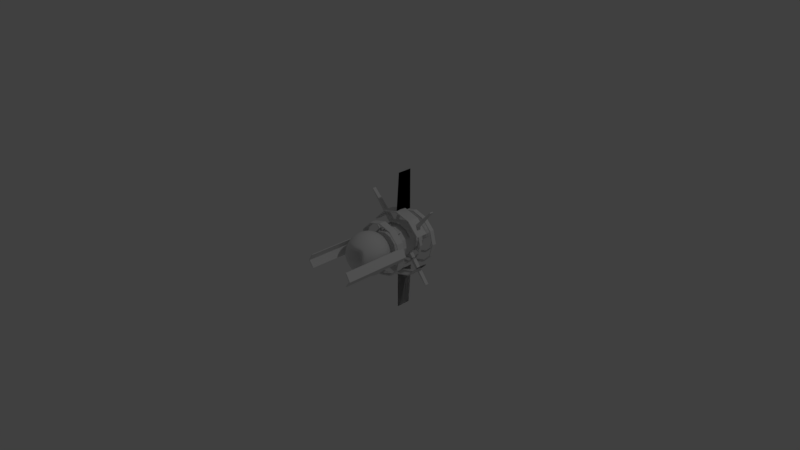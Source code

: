 # Source: reaperFighter.blend.blend  (saved by Blender 2.79.0; exported with 4.5.12 LTS)
import bpy
from mathutils import Matrix  # noqa: F401  (used for matrix-valued properties, if any)

bpy.ops.wm.read_factory_settings(use_empty=True)
scene = bpy.context.scene
scene.name = 'Scene'

# ---- collections
col_collection_1 = bpy.data.collections.new('Collection 1'); scene.collection.children.link(col_collection_1)

# ---- world
world_world = bpy.data.worlds.new('World'); scene.world = world_world
world_world.color = (0.05088, 0.05088, 0.05088)
world_world.use_sun_shadow = False
world_world.sun_shadow_jitter_overblur = 0.0
world_world.cycles.sampling_method = 'MANUAL'

# ---- cameras
cam_camera = bpy.data.cameras.new('Camera')
cam_camera.clip_end = 100.0
cam_camera.lens = 35.0
cam_camera.sensor_width = 32.0
cam_camera.sensor_height = 18.0
cam_camera.ortho_scale = 7.314
cam_camera.dof.focus_distance = 0.0
cam_camera.dof.aperture_fstop = 128.0

# ---- lights
light_lamp = bpy.data.lights.new('Lamp', 'POINT')
light_lamp.transmission_factor = 0.0
light_lamp.cutoff_distance = 30.0
light_lamp.energy = 100.0
light_lamp.shadow_buffer_clip_start = 1.001
light_lamp.shadow_soft_size = 0.1
light_lamp.shadow_maximum_resolution = 0.006
light_lamp.use_absolute_resolution = True

# ---- meshes
me_cube_015 = bpy.data.meshes.new('Cube.015')
me_cube_015.from_pydata([(-2.744, -1.0, 1.981), (-1.256, -1.0, 3.317), (-2.744, 1.0, 1.981), (-1.256, 1.0, 3.317), (8.526, -1.0, -9.38), (8.831, -1.0, -9.105), (8.526, 1.0, -9.38), (8.831, 1.0, -9.105), (-8.262, 1.0, 8.125), (-8.262, -1.0, 8.125), (-6.774, -1.0, 9.461), (-6.774, 1.0, 9.461)], [], [(3, 2, 8, 11), (2, 3, 7, 6), (6, 7, 5, 4), (4, 5, 1, 0), (2, 6, 4, 0), (7, 3, 1, 5), (9, 10, 11, 8), (0, 1, 10, 9), (1, 3, 11, 10), (2, 0, 9, 8)])
me_cube_015.use_remesh_preserve_volume = False
me_cube_015.use_remesh_preserve_attributes = False
me_cube_015.use_mirror_vertex_groups = False
me_cube_015.update()
me_cube_014 = bpy.data.meshes.new('Cube.014')
me_cube_014.from_pydata([(-2.744, -1.0, 1.981), (-1.256, -1.0, 3.317), (-2.744, 1.0, 1.981), (-1.256, 1.0, 3.317), (8.526, -1.0, -9.38), (8.831, -1.0, -9.105), (8.526, 1.0, -9.38), (8.831, 1.0, -9.105), (-8.262, 1.0, 8.125), (-8.262, -1.0, 8.125), (-6.774, -1.0, 9.461), (-6.774, 1.0, 9.461)], [], [(3, 2, 8, 11), (2, 3, 7, 6), (6, 7, 5, 4), (4, 5, 1, 0), (2, 6, 4, 0), (7, 3, 1, 5), (9, 10, 11, 8), (0, 1, 10, 9), (1, 3, 11, 10), (2, 0, 9, 8)])
me_cube_014.use_remesh_preserve_volume = False
me_cube_014.use_remesh_preserve_attributes = False
me_cube_014.use_mirror_vertex_groups = False
me_cube_014.update()
me_cube_013 = bpy.data.meshes.new('Cube.013')
me_cube_013.from_pydata([(-2.744, -1.0, 1.981), (-1.256, -1.0, 3.317), (-2.744, 1.0, 1.981), (-1.256, 1.0, 3.317), (8.526, -1.0, -9.38), (8.831, -1.0, -9.105), (8.526, 1.0, -9.38), (8.831, 1.0, -9.105), (-8.262, 1.0, 8.125), (-8.262, -1.0, 8.125), (-6.774, -1.0, 9.461), (-6.774, 1.0, 9.461)], [], [(3, 2, 8, 11), (2, 3, 7, 6), (6, 7, 5, 4), (4, 5, 1, 0), (2, 6, 4, 0), (7, 3, 1, 5), (9, 10, 11, 8), (0, 1, 10, 9), (1, 3, 11, 10), (2, 0, 9, 8)])
me_cube_013.use_remesh_preserve_volume = False
me_cube_013.use_remesh_preserve_attributes = False
me_cube_013.use_mirror_vertex_groups = False
me_cube_013.update()
me_cube_012 = bpy.data.meshes.new('Cube.012')
me_cube_012.from_pydata([(-2.744, -1.0, 1.981), (-1.256, -1.0, 3.317), (-2.744, 1.0, 1.981), (-1.256, 1.0, 3.317), (8.526, -1.0, -9.38), (8.831, -1.0, -9.105), (8.526, 1.0, -9.38), (8.831, 1.0, -9.105), (-8.262, 1.0, 8.125), (-8.262, -1.0, 8.125), (-6.774, -1.0, 9.461), (-6.774, 1.0, 9.461)], [], [(3, 2, 8, 11), (2, 3, 7, 6), (6, 7, 5, 4), (4, 5, 1, 0), (2, 6, 4, 0), (7, 3, 1, 5), (9, 10, 11, 8), (0, 1, 10, 9), (1, 3, 11, 10), (2, 0, 9, 8)])
me_cube_012.use_remesh_preserve_volume = False
me_cube_012.use_remesh_preserve_attributes = False
me_cube_012.use_mirror_vertex_groups = False
me_cube_012.update()
me_torus_009 = bpy.data.meshes.new('Torus.009')
me_torus_009.from_pydata([(1.03, 0.0, 0.0), (1.015, 0.0, 0.02598), (0.985, 0.0, 0.02598), (0.97, 0.0, 3.674e-18), (0.985, 0.0, -0.02598), (1.015, 0.0, -0.02598), (0.892, 0.515, 0.0), (0.879, 0.5075, 0.02598), (0.853, 0.4925, 0.02598), (0.84, 0.485, 3.674e-18), (0.853, 0.4925, -0.02598), (0.879, 0.5075, -0.02598), (0.515, 0.892, 0.0), (0.5075, 0.879, 0.02598), (0.4925, 0.853, 0.02598), (0.485, 0.84, 3.674e-18), (0.4925, 0.853, -0.02598), (0.5075, 0.879, -0.02598), (7.776e-08, 1.03, 0.0), (7.663e-08, 1.015, 0.02598), (7.437e-08, 0.985, 0.02598), (7.323e-08, 0.97, 3.674e-18), (7.437e-08, 0.985, -0.02598), (7.663e-08, 1.015, -0.02598), (-0.515, 0.892, 0.0), (-0.5075, 0.879, 0.02598), (-0.4925, 0.853, 0.02598), (-0.485, 0.84, 3.674e-18), (-0.4925, 0.853, -0.02598), (-0.5075, 0.879, -0.02598), (-0.892, 0.515, 0.0), (-0.879, 0.5075, 0.02598), (-0.853, 0.4925, 0.02598), (-0.84, 0.485, 3.674e-18), (-0.853, 0.4925, -0.02598), (-0.879, 0.5075, -0.02598), (-1.03, 9.005e-08, 0.0), (-1.015, 8.873e-08, 0.02598), (-0.985, 8.611e-08, 0.02598), (-0.97, 8.48e-08, 3.674e-18), (-0.985, 8.611e-08, -0.02598), (-1.015, 8.873e-08, -0.02598), (-0.892, -0.515, 0.0), (-0.879, -0.5075, 0.02598), (-0.853, -0.4925, 0.02598), (-0.84, -0.485, 3.674e-18), (-0.853, -0.4925, -0.02598), (-0.879, -0.5075, -0.02598), (-0.515, -0.892, 0.0), (-0.5075, -0.879, 0.02598), (-0.4925, -0.853, 0.02598), (-0.485, -0.84, 3.674e-18), (-0.4925, -0.853, -0.02598), (-0.5075, -0.879, -0.02598), (7.776e-08, -1.03, 0.0), (7.663e-08, -1.015, 0.02598), (7.437e-08, -0.985, 0.02598), (7.323e-08, -0.97, 3.674e-18), (7.437e-08, -0.985, -0.02598), (7.663e-08, -1.015, -0.02598), (0.515, -0.892, 0.0), (0.5075, -0.879, 0.02598), (0.4925, -0.853, 0.02598), (0.485, -0.84, 3.674e-18), (0.4925, -0.853, -0.02598), (0.5075, -0.879, -0.02598), (0.892, -0.515, 0.0), (0.879, -0.5075, 0.02598), (0.853, -0.4925, 0.02598), (0.84, -0.485, 3.674e-18), (0.853, -0.4925, -0.02598), (0.879, -0.5075, -0.02598)], [], [(0, 6, 7, 1), (1, 7, 8, 2), (2, 8, 9, 3), (3, 9, 10, 4), (4, 10, 11, 5), (5, 11, 6, 0), (6, 12, 13, 7), (7, 13, 14, 8), (8, 14, 15, 9), (9, 15, 16, 10), (10, 16, 17, 11), (11, 17, 12, 6), (12, 18, 19, 13), (13, 19, 20, 14), (14, 20, 21, 15), (15, 21, 22, 16), (16, 22, 23, 17), (17, 23, 18, 12), (18, 24, 25, 19), (19, 25, 26, 20), (20, 26, 27, 21), (21, 27, 28, 22), (22, 28, 29, 23), (23, 29, 24, 18), (24, 30, 31, 25), (25, 31, 32, 26), (26, 32, 33, 27), (27, 33, 34, 28), (28, 34, 35, 29), (29, 35, 30, 24), (30, 36, 37, 31), (31, 37, 38, 32), (32, 38, 39, 33), (33, 39, 40, 34), (34, 40, 41, 35), (35, 41, 36, 30), (36, 42, 43, 37), (37, 43, 44, 38), (38, 44, 45, 39), (39, 45, 46, 40), (40, 46, 47, 41), (41, 47, 42, 36), (42, 48, 49, 43), (43, 49, 50, 44), (44, 50, 51, 45), (45, 51, 52, 46), (46, 52, 53, 47), (47, 53, 48, 42), (48, 54, 55, 49), (49, 55, 56, 50), (50, 56, 57, 51), (51, 57, 58, 52), (52, 58, 59, 53), (53, 59, 54, 48), (54, 60, 61, 55), (55, 61, 62, 56), (56, 62, 63, 57), (57, 63, 64, 58), (58, 64, 65, 59), (59, 65, 60, 54), (60, 66, 67, 61), (61, 67, 68, 62), (62, 68, 69, 63), (63, 69, 70, 64), (64, 70, 71, 65), (65, 71, 66, 60), (66, 0, 1, 67), (67, 1, 2, 68), (68, 2, 3, 69), (69, 3, 4, 70), (70, 4, 5, 71), (71, 5, 0, 66)])
me_torus_009.use_remesh_preserve_volume = False
me_torus_009.use_remesh_preserve_attributes = False
me_torus_009.use_mirror_vertex_groups = False
me_torus_009.update()
me_torus_008 = bpy.data.meshes.new('Torus.008')
me_torus_008.from_pydata([(1.03, 0.0, 0.0), (1.015, 0.0, 0.02598), (0.985, 0.0, 0.02598), (0.97, 0.0, 3.674e-18), (0.985, 0.0, -0.02598), (1.015, 0.0, -0.02598), (0.892, 0.515, 0.0), (0.879, 0.5075, 0.02598), (0.853, 0.4925, 0.02598), (0.84, 0.485, 3.674e-18), (0.853, 0.4925, -0.02598), (0.879, 0.5075, -0.02598), (0.515, 0.892, 0.0), (0.5075, 0.879, 0.02598), (0.4925, 0.853, 0.02598), (0.485, 0.84, 3.674e-18), (0.4925, 0.853, -0.02598), (0.5075, 0.879, -0.02598), (7.776e-08, 1.03, 0.0), (7.663e-08, 1.015, 0.02598), (7.437e-08, 0.985, 0.02598), (7.323e-08, 0.97, 3.674e-18), (7.437e-08, 0.985, -0.02598), (7.663e-08, 1.015, -0.02598), (-0.515, 0.892, 0.0), (-0.5075, 0.879, 0.02598), (-0.4925, 0.853, 0.02598), (-0.485, 0.84, 3.674e-18), (-0.4925, 0.853, -0.02598), (-0.5075, 0.879, -0.02598), (-0.892, 0.515, 0.0), (-0.879, 0.5075, 0.02598), (-0.853, 0.4925, 0.02598), (-0.84, 0.485, 3.674e-18), (-0.853, 0.4925, -0.02598), (-0.879, 0.5075, -0.02598), (-1.03, 9.005e-08, 0.0), (-1.015, 8.873e-08, 0.02598), (-0.985, 8.611e-08, 0.02598), (-0.97, 8.48e-08, 3.674e-18), (-0.985, 8.611e-08, -0.02598), (-1.015, 8.873e-08, -0.02598), (-0.892, -0.515, 0.0), (-0.879, -0.5075, 0.02598), (-0.853, -0.4925, 0.02598), (-0.84, -0.485, 3.674e-18), (-0.853, -0.4925, -0.02598), (-0.879, -0.5075, -0.02598), (-0.515, -0.892, 0.0), (-0.5075, -0.879, 0.02598), (-0.4925, -0.853, 0.02598), (-0.485, -0.84, 3.674e-18), (-0.4925, -0.853, -0.02598), (-0.5075, -0.879, -0.02598), (7.776e-08, -1.03, 0.0), (7.663e-08, -1.015, 0.02598), (7.437e-08, -0.985, 0.02598), (7.323e-08, -0.97, 3.674e-18), (7.437e-08, -0.985, -0.02598), (7.663e-08, -1.015, -0.02598), (0.515, -0.892, 0.0), (0.5075, -0.879, 0.02598), (0.4925, -0.853, 0.02598), (0.485, -0.84, 3.674e-18), (0.4925, -0.853, -0.02598), (0.5075, -0.879, -0.02598), (0.892, -0.515, 0.0), (0.879, -0.5075, 0.02598), (0.853, -0.4925, 0.02598), (0.84, -0.485, 3.674e-18), (0.853, -0.4925, -0.02598), (0.879, -0.5075, -0.02598)], [], [(0, 6, 7, 1), (1, 7, 8, 2), (2, 8, 9, 3), (3, 9, 10, 4), (4, 10, 11, 5), (5, 11, 6, 0), (6, 12, 13, 7), (7, 13, 14, 8), (8, 14, 15, 9), (9, 15, 16, 10), (10, 16, 17, 11), (11, 17, 12, 6), (12, 18, 19, 13), (13, 19, 20, 14), (14, 20, 21, 15), (15, 21, 22, 16), (16, 22, 23, 17), (17, 23, 18, 12), (18, 24, 25, 19), (19, 25, 26, 20), (20, 26, 27, 21), (21, 27, 28, 22), (22, 28, 29, 23), (23, 29, 24, 18), (24, 30, 31, 25), (25, 31, 32, 26), (26, 32, 33, 27), (27, 33, 34, 28), (28, 34, 35, 29), (29, 35, 30, 24), (30, 36, 37, 31), (31, 37, 38, 32), (32, 38, 39, 33), (33, 39, 40, 34), (34, 40, 41, 35), (35, 41, 36, 30), (36, 42, 43, 37), (37, 43, 44, 38), (38, 44, 45, 39), (39, 45, 46, 40), (40, 46, 47, 41), (41, 47, 42, 36), (42, 48, 49, 43), (43, 49, 50, 44), (44, 50, 51, 45), (45, 51, 52, 46), (46, 52, 53, 47), (47, 53, 48, 42), (48, 54, 55, 49), (49, 55, 56, 50), (50, 56, 57, 51), (51, 57, 58, 52), (52, 58, 59, 53), (53, 59, 54, 48), (54, 60, 61, 55), (55, 61, 62, 56), (56, 62, 63, 57), (57, 63, 64, 58), (58, 64, 65, 59), (59, 65, 60, 54), (60, 66, 67, 61), (61, 67, 68, 62), (62, 68, 69, 63), (63, 69, 70, 64), (64, 70, 71, 65), (65, 71, 66, 60), (66, 0, 1, 67), (67, 1, 2, 68), (68, 2, 3, 69), (69, 3, 4, 70), (70, 4, 5, 71), (71, 5, 0, 66)])
me_torus_008.use_remesh_preserve_volume = False
me_torus_008.use_remesh_preserve_attributes = False
me_torus_008.use_mirror_vertex_groups = False
me_torus_008.update()
me_torus_007 = bpy.data.meshes.new('Torus.007')
me_torus_007.from_pydata([(0.892, 0.515, 0.0), (0.879, 0.5075, 0.02598), (0.853, 0.4925, 0.02598), (0.84, 0.485, 3.674e-18), (0.853, 0.4925, -0.02598), (0.879, 0.5075, -0.02598), (0.515, 0.892, 0.0), (0.5075, 0.879, 0.02598), (0.4925, 0.853, 0.02598), (0.485, 0.84, 3.674e-18), (0.4925, 0.853, -0.02598), (0.5075, 0.879, -0.02598), (7.776e-08, 1.03, 0.0), (7.663e-08, 1.015, 0.02598), (7.437e-08, 0.985, 0.02598), (7.323e-08, 0.97, 3.674e-18), (7.437e-08, 0.985, -0.02598), (7.663e-08, 1.015, -0.02598), (-0.515, 0.892, 0.0), (-0.5075, 0.879, 0.02598), (-0.4925, 0.853, 0.02598), (-0.485, 0.84, 3.674e-18), (-0.4925, 0.853, -0.02598), (-0.5075, 0.879, -0.02598), (-0.892, 0.515, 0.0), (-0.879, 0.5075, 0.02598), (-0.853, 0.4925, 0.02598), (-0.84, 0.485, 3.674e-18), (-0.853, 0.4925, -0.02598), (-0.879, 0.5075, -0.02598), (-0.892, -0.515, 0.0), (-0.879, -0.5075, 0.02598), (-0.853, -0.4925, 0.02598), (-0.84, -0.485, 3.674e-18), (-0.853, -0.4925, -0.02598), (-0.879, -0.5075, -0.02598), (-0.515, -0.892, 0.0), (-0.5075, -0.879, 0.02598), (-0.4925, -0.853, 0.02598), (-0.485, -0.84, 3.674e-18), (-0.4925, -0.853, -0.02598), (-0.5075, -0.879, -0.02598), (7.776e-08, -1.03, 0.0), (7.663e-08, -1.015, 0.02598), (7.437e-08, -0.985, 0.02598), (7.323e-08, -0.97, 3.674e-18), (7.437e-08, -0.985, -0.02598), (7.663e-08, -1.015, -0.02598), (0.515, -0.892, 0.0), (0.5075, -0.879, 0.02598), (0.4925, -0.853, 0.02598), (0.485, -0.84, 3.674e-18), (0.4925, -0.853, -0.02598), (0.5075, -0.879, -0.02598), (0.892, -0.515, 0.0), (0.879, -0.5075, 0.02598), (0.853, -0.4925, 0.02598), (0.84, -0.485, 3.674e-18), (0.853, -0.4925, -0.02598), (0.879, -0.5075, -0.02598)], [], [(0, 6, 7, 1), (1, 7, 8, 2), (2, 8, 9, 3), (3, 9, 10, 4), (4, 10, 11, 5), (5, 11, 6, 0), (6, 12, 13, 7), (7, 13, 14, 8), (8, 14, 15, 9), (9, 15, 16, 10), (10, 16, 17, 11), (11, 17, 12, 6), (12, 18, 19, 13), (13, 19, 20, 14), (14, 20, 21, 15), (15, 21, 22, 16), (16, 22, 23, 17), (17, 23, 18, 12), (18, 24, 25, 19), (19, 25, 26, 20), (20, 26, 27, 21), (21, 27, 28, 22), (22, 28, 29, 23), (23, 29, 24, 18), (31, 32, 33, 34, 35, 30), (28, 27, 26, 25, 24, 29), (30, 36, 37, 31), (31, 37, 38, 32), (32, 38, 39, 33), (33, 39, 40, 34), (34, 40, 41, 35), (35, 41, 36, 30), (36, 42, 43, 37), (37, 43, 44, 38), (38, 44, 45, 39), (39, 45, 46, 40), (40, 46, 47, 41), (41, 47, 42, 36), (42, 48, 49, 43), (43, 49, 50, 44), (44, 50, 51, 45), (45, 51, 52, 46), (46, 52, 53, 47), (47, 53, 48, 42), (48, 54, 55, 49), (49, 55, 56, 50), (50, 56, 57, 51), (51, 57, 58, 52), (52, 58, 59, 53), (53, 59, 54, 48)])
me_torus_007.use_remesh_preserve_volume = False
me_torus_007.use_remesh_preserve_attributes = False
me_torus_007.use_mirror_vertex_groups = False
me_torus_007.update()
me_cube_011 = bpy.data.meshes.new('Cube.011')
me_cube_011.from_pydata([(-2.744, -1.0, 1.981), (-1.256, -1.0, 3.317), (-2.744, 1.0, 1.981), (-1.256, 1.0, 3.317), (8.526, -1.0, -9.38), (8.831, -1.0, -9.105), (8.526, 1.0, -9.38), (8.831, 1.0, -9.105), (-8.262, 1.0, 8.125), (-8.262, -1.0, 8.125), (-6.774, -1.0, 9.461), (-6.774, 1.0, 9.461)], [], [(3, 2, 8, 11), (2, 3, 7, 6), (6, 7, 5, 4), (4, 5, 1, 0), (2, 6, 4, 0), (7, 3, 1, 5), (9, 10, 11, 8), (0, 1, 10, 9), (1, 3, 11, 10), (2, 0, 9, 8)])
me_cube_011.use_remesh_preserve_volume = False
me_cube_011.use_remesh_preserve_attributes = False
me_cube_011.use_mirror_vertex_groups = False
me_cube_011.update()
me_cube_010 = bpy.data.meshes.new('Cube.010')
me_cube_010.from_pydata([(-2.744, -1.0, 1.981), (-1.256, -1.0, 3.317), (-2.744, 1.0, 1.981), (-1.256, 1.0, 3.317), (8.526, -1.0, -9.38), (8.831, -1.0, -9.105), (8.526, 1.0, -9.38), (8.831, 1.0, -9.105), (-8.262, 1.0, 8.125), (-8.262, -1.0, 8.125), (-6.774, -1.0, 9.461), (-6.774, 1.0, 9.461)], [], [(3, 2, 8, 11), (2, 3, 7, 6), (6, 7, 5, 4), (4, 5, 1, 0), (2, 6, 4, 0), (7, 3, 1, 5), (9, 10, 11, 8), (0, 1, 10, 9), (1, 3, 11, 10), (2, 0, 9, 8)])
me_cube_010.use_remesh_preserve_volume = False
me_cube_010.use_remesh_preserve_attributes = False
me_cube_010.use_mirror_vertex_groups = False
me_cube_010.update()
me_cube_009 = bpy.data.meshes.new('Cube.009')
me_cube_009.from_pydata([(-2.744, -1.0, 1.981), (-1.256, -1.0, 3.317), (-2.744, 1.0, 1.981), (-1.256, 1.0, 3.317), (8.526, -1.0, -9.38), (8.831, -1.0, -9.105), (8.526, 1.0, -9.38), (8.831, 1.0, -9.105), (-8.262, 1.0, 8.125), (-8.262, -1.0, 8.125), (-6.774, -1.0, 9.461), (-6.774, 1.0, 9.461)], [], [(3, 2, 8, 11), (2, 3, 7, 6), (6, 7, 5, 4), (4, 5, 1, 0), (2, 6, 4, 0), (7, 3, 1, 5), (9, 10, 11, 8), (0, 1, 10, 9), (1, 3, 11, 10), (2, 0, 9, 8)])
me_cube_009.use_remesh_preserve_volume = False
me_cube_009.use_remesh_preserve_attributes = False
me_cube_009.use_mirror_vertex_groups = False
me_cube_009.update()
me_cube_005 = bpy.data.meshes.new('Cube.005')
me_cube_005.from_pydata([(-2.744, -1.0, 1.981), (-1.256, -1.0, 3.317), (-2.744, 1.0, 1.981), (-1.256, 1.0, 3.317), (8.526, -1.0, -9.38), (8.831, -1.0, -9.105), (8.526, 1.0, -9.38), (8.831, 1.0, -9.105), (-8.262, 1.0, 8.125), (-8.262, -1.0, 8.125), (-6.774, -1.0, 9.461), (-6.774, 1.0, 9.461)], [], [(3, 2, 8, 11), (2, 3, 7, 6), (6, 7, 5, 4), (4, 5, 1, 0), (2, 6, 4, 0), (7, 3, 1, 5), (9, 10, 11, 8), (0, 1, 10, 9), (1, 3, 11, 10), (2, 0, 9, 8)])
me_cube_005.use_remesh_preserve_volume = False
me_cube_005.use_remesh_preserve_attributes = False
me_cube_005.use_mirror_vertex_groups = False
me_cube_005.update()
me_torus_006 = bpy.data.meshes.new('Torus.006')
me_torus_006.from_pydata([(1.03, 0.0, 0.0), (1.015, 0.0, 0.02598), (0.985, 0.0, 0.02598), (0.97, 0.0, 3.674e-18), (0.985, 0.0, -0.02598), (1.015, 0.0, -0.02598), (0.892, 0.515, 0.0), (0.879, 0.5075, 0.02598), (0.853, 0.4925, 0.02598), (0.84, 0.485, 3.674e-18), (0.853, 0.4925, -0.02598), (0.879, 0.5075, -0.02598), (0.515, 0.892, 0.0), (0.5075, 0.879, 0.02598), (0.4925, 0.853, 0.02598), (0.485, 0.84, 3.674e-18), (0.4925, 0.853, -0.02598), (0.5075, 0.879, -0.02598), (7.776e-08, 1.03, 0.0), (7.663e-08, 1.015, 0.02598), (7.437e-08, 0.985, 0.02598), (7.323e-08, 0.97, 3.674e-18), (7.437e-08, 0.985, -0.02598), (7.663e-08, 1.015, -0.02598), (-0.515, 0.892, 0.0), (-0.5075, 0.879, 0.02598), (-0.4925, 0.853, 0.02598), (-0.485, 0.84, 3.674e-18), (-0.4925, 0.853, -0.02598), (-0.5075, 0.879, -0.02598), (-0.892, 0.515, 0.0), (-0.879, 0.5075, 0.02598), (-0.853, 0.4925, 0.02598), (-0.84, 0.485, 3.674e-18), (-0.853, 0.4925, -0.02598), (-0.879, 0.5075, -0.02598), (-1.03, 9.005e-08, 0.0), (-1.015, 8.873e-08, 0.02598), (-0.985, 8.611e-08, 0.02598), (-0.97, 8.48e-08, 3.674e-18), (-0.985, 8.611e-08, -0.02598), (-1.015, 8.873e-08, -0.02598), (-0.892, -0.515, 0.0), (-0.879, -0.5075, 0.02598), (-0.853, -0.4925, 0.02598), (-0.84, -0.485, 3.674e-18), (-0.853, -0.4925, -0.02598), (-0.879, -0.5075, -0.02598), (-0.515, -0.892, 0.0), (-0.5075, -0.879, 0.02598), (-0.4925, -0.853, 0.02598), (-0.485, -0.84, 3.674e-18), (-0.4925, -0.853, -0.02598), (-0.5075, -0.879, -0.02598), (7.776e-08, -1.03, 0.0), (7.663e-08, -1.015, 0.02598), (7.437e-08, -0.985, 0.02598), (7.323e-08, -0.97, 3.674e-18), (7.437e-08, -0.985, -0.02598), (7.663e-08, -1.015, -0.02598), (0.515, -0.892, 0.0), (0.5075, -0.879, 0.02598), (0.4925, -0.853, 0.02598), (0.485, -0.84, 3.674e-18), (0.4925, -0.853, -0.02598), (0.5075, -0.879, -0.02598), (0.892, -0.515, 0.0), (0.879, -0.5075, 0.02598), (0.853, -0.4925, 0.02598), (0.84, -0.485, 3.674e-18), (0.853, -0.4925, -0.02598), (0.879, -0.5075, -0.02598)], [], [(0, 6, 7, 1), (1, 7, 8, 2), (2, 8, 9, 3), (3, 9, 10, 4), (4, 10, 11, 5), (5, 11, 6, 0), (6, 12, 13, 7), (7, 13, 14, 8), (8, 14, 15, 9), (9, 15, 16, 10), (10, 16, 17, 11), (11, 17, 12, 6), (12, 18, 19, 13), (13, 19, 20, 14), (14, 20, 21, 15), (15, 21, 22, 16), (16, 22, 23, 17), (17, 23, 18, 12), (18, 24, 25, 19), (19, 25, 26, 20), (20, 26, 27, 21), (21, 27, 28, 22), (22, 28, 29, 23), (23, 29, 24, 18), (24, 30, 31, 25), (25, 31, 32, 26), (26, 32, 33, 27), (27, 33, 34, 28), (28, 34, 35, 29), (29, 35, 30, 24), (30, 36, 37, 31), (31, 37, 38, 32), (32, 38, 39, 33), (33, 39, 40, 34), (34, 40, 41, 35), (35, 41, 36, 30), (36, 42, 43, 37), (37, 43, 44, 38), (38, 44, 45, 39), (39, 45, 46, 40), (40, 46, 47, 41), (41, 47, 42, 36), (42, 48, 49, 43), (43, 49, 50, 44), (44, 50, 51, 45), (45, 51, 52, 46), (46, 52, 53, 47), (47, 53, 48, 42), (48, 54, 55, 49), (49, 55, 56, 50), (50, 56, 57, 51), (51, 57, 58, 52), (52, 58, 59, 53), (53, 59, 54, 48), (54, 60, 61, 55), (55, 61, 62, 56), (56, 62, 63, 57), (57, 63, 64, 58), (58, 64, 65, 59), (59, 65, 60, 54), (60, 66, 67, 61), (61, 67, 68, 62), (62, 68, 69, 63), (63, 69, 70, 64), (64, 70, 71, 65), (65, 71, 66, 60), (66, 0, 1, 67), (67, 1, 2, 68), (68, 2, 3, 69), (69, 3, 4, 70), (70, 4, 5, 71), (71, 5, 0, 66)])
me_torus_006.use_remesh_preserve_volume = False
me_torus_006.use_remesh_preserve_attributes = False
me_torus_006.use_mirror_vertex_groups = False
me_torus_006.update()
me_torus_005 = bpy.data.meshes.new('Torus.005')
me_torus_005.from_pydata([(1.03, 0.0, 0.0), (1.015, 0.0, 0.02598), (0.985, 0.0, 0.02598), (0.97, 0.0, 3.674e-18), (0.985, 0.0, -0.02598), (1.015, 0.0, -0.02598), (0.892, 0.515, 0.0), (0.879, 0.5075, 0.02598), (0.853, 0.4925, 0.02598), (0.84, 0.485, 3.674e-18), (0.853, 0.4925, -0.02598), (0.879, 0.5075, -0.02598), (0.515, 0.892, 0.0), (0.5075, 0.879, 0.02598), (0.4925, 0.853, 0.02598), (0.485, 0.84, 3.674e-18), (0.4925, 0.853, -0.02598), (0.5075, 0.879, -0.02598), (7.776e-08, 1.03, 0.0), (7.663e-08, 1.015, 0.02598), (7.437e-08, 0.985, 0.02598), (7.323e-08, 0.97, 3.674e-18), (7.437e-08, 0.985, -0.02598), (7.663e-08, 1.015, -0.02598), (-0.515, 0.892, 0.0), (-0.5075, 0.879, 0.02598), (-0.4925, 0.853, 0.02598), (-0.485, 0.84, 3.674e-18), (-0.4925, 0.853, -0.02598), (-0.5075, 0.879, -0.02598), (-0.892, 0.515, 0.0), (-0.879, 0.5075, 0.02598), (-0.853, 0.4925, 0.02598), (-0.84, 0.485, 3.674e-18), (-0.853, 0.4925, -0.02598), (-0.879, 0.5075, -0.02598), (-1.03, 9.005e-08, 0.0), (-1.015, 8.873e-08, 0.02598), (-0.985, 8.611e-08, 0.02598), (-0.97, 8.48e-08, 3.674e-18), (-0.985, 8.611e-08, -0.02598), (-1.015, 8.873e-08, -0.02598), (-0.892, -0.515, 0.0), (-0.879, -0.5075, 0.02598), (-0.853, -0.4925, 0.02598), (-0.84, -0.485, 3.674e-18), (-0.853, -0.4925, -0.02598), (-0.879, -0.5075, -0.02598), (-0.515, -0.892, 0.0), (-0.5075, -0.879, 0.02598), (-0.4925, -0.853, 0.02598), (-0.485, -0.84, 3.674e-18), (-0.4925, -0.853, -0.02598), (-0.5075, -0.879, -0.02598), (7.776e-08, -1.03, 0.0), (7.663e-08, -1.015, 0.02598), (7.437e-08, -0.985, 0.02598), (7.323e-08, -0.97, 3.674e-18), (7.437e-08, -0.985, -0.02598), (7.663e-08, -1.015, -0.02598), (0.515, -0.892, 0.0), (0.5075, -0.879, 0.02598), (0.4925, -0.853, 0.02598), (0.485, -0.84, 3.674e-18), (0.4925, -0.853, -0.02598), (0.5075, -0.879, -0.02598), (0.892, -0.515, 0.0), (0.879, -0.5075, 0.02598), (0.853, -0.4925, 0.02598), (0.84, -0.485, 3.674e-18), (0.853, -0.4925, -0.02598), (0.879, -0.5075, -0.02598)], [], [(0, 6, 7, 1), (1, 7, 8, 2), (2, 8, 9, 3), (3, 9, 10, 4), (4, 10, 11, 5), (5, 11, 6, 0), (6, 12, 13, 7), (7, 13, 14, 8), (8, 14, 15, 9), (9, 15, 16, 10), (10, 16, 17, 11), (11, 17, 12, 6), (12, 18, 19, 13), (13, 19, 20, 14), (14, 20, 21, 15), (15, 21, 22, 16), (16, 22, 23, 17), (17, 23, 18, 12), (18, 24, 25, 19), (19, 25, 26, 20), (20, 26, 27, 21), (21, 27, 28, 22), (22, 28, 29, 23), (23, 29, 24, 18), (24, 30, 31, 25), (25, 31, 32, 26), (26, 32, 33, 27), (27, 33, 34, 28), (28, 34, 35, 29), (29, 35, 30, 24), (30, 36, 37, 31), (31, 37, 38, 32), (32, 38, 39, 33), (33, 39, 40, 34), (34, 40, 41, 35), (35, 41, 36, 30), (36, 42, 43, 37), (37, 43, 44, 38), (38, 44, 45, 39), (39, 45, 46, 40), (40, 46, 47, 41), (41, 47, 42, 36), (42, 48, 49, 43), (43, 49, 50, 44), (44, 50, 51, 45), (45, 51, 52, 46), (46, 52, 53, 47), (47, 53, 48, 42), (48, 54, 55, 49), (49, 55, 56, 50), (50, 56, 57, 51), (51, 57, 58, 52), (52, 58, 59, 53), (53, 59, 54, 48), (54, 60, 61, 55), (55, 61, 62, 56), (56, 62, 63, 57), (57, 63, 64, 58), (58, 64, 65, 59), (59, 65, 60, 54), (60, 66, 67, 61), (61, 67, 68, 62), (62, 68, 69, 63), (63, 69, 70, 64), (64, 70, 71, 65), (65, 71, 66, 60), (66, 0, 1, 67), (67, 1, 2, 68), (68, 2, 3, 69), (69, 3, 4, 70), (70, 4, 5, 71), (71, 5, 0, 66)])
me_torus_005.use_remesh_preserve_volume = False
me_torus_005.use_remesh_preserve_attributes = False
me_torus_005.use_mirror_vertex_groups = False
me_torus_005.update()
me_cube_004 = bpy.data.meshes.new('Cube.004')
me_cube_004.from_pydata([(0.6133, -16.9, -0.09675), (-0.6749, -16.9, 1.903), (0.6133, 1.722, -0.09675), (-0.6749, 1.722, 1.903), (0.9537, -16.9, -0.09675), (-0.3345, -16.9, 1.903), (0.9537, 1.722, -0.09675), (-0.3345, 1.722, 1.903), (-0.6749, 1.722, -1.843), (-0.6749, -16.9, -1.843), (-0.3345, 1.722, -1.843), (-0.3345, -16.9, -1.843)], [], [(0, 1, 3, 2), (2, 3, 7, 6), (6, 7, 5, 4), (4, 5, 1, 0), (2, 6, 10, 8), (7, 3, 1, 5), (8, 10, 11, 9), (0, 2, 8, 9), (6, 4, 11, 10), (4, 0, 9, 11)])
me_cube_004.use_remesh_preserve_volume = False
me_cube_004.use_remesh_preserve_attributes = False
me_cube_004.use_mirror_vertex_groups = False
me_cube_004.update()
me_cube_003 = bpy.data.meshes.new('Cube.003')
me_cube_003.from_pydata([(-1.0, -0.8024, -1.0), (-1.0, -0.8024, 1.0), (-1.0, 0.6871, -1.0), (-1.0, 1.0, 1.0), (1.0, -0.8024, -1.0), (1.0, -0.8024, 1.0), (1.0, 0.6871, -1.0), (1.0, 1.0, 1.0)], [], [(0, 1, 3, 2), (2, 3, 7, 6), (6, 7, 5, 4), (4, 5, 1, 0), (2, 6, 4, 0), (7, 3, 1, 5)])
me_cube_003.use_remesh_preserve_volume = False
me_cube_003.use_remesh_preserve_attributes = False
me_cube_003.use_mirror_vertex_groups = False
me_cube_003.update()
me_cube_002 = bpy.data.meshes.new('Cube.002')
me_cube_002.from_pydata([(-1.0, -0.8024, -1.0), (-1.0, -0.8024, 1.0), (-1.0, 0.6871, -1.0), (-1.0, 1.0, 1.0), (1.0, -0.8024, -1.0), (1.0, -0.8024, 1.0), (1.0, 0.6871, -1.0), (1.0, 1.0, 1.0)], [], [(0, 1, 3, 2), (2, 3, 7, 6), (6, 7, 5, 4), (4, 5, 1, 0), (2, 6, 4, 0), (7, 3, 1, 5)])
me_cube_002.use_remesh_preserve_volume = False
me_cube_002.use_remesh_preserve_attributes = False
me_cube_002.use_mirror_vertex_groups = False
me_cube_002.update()
me_cube_001 = bpy.data.meshes.new('Cube.001')
me_cube_001.from_pydata([(0.6133, -16.9, -0.09675), (-0.6749, -16.9, 1.903), (0.6133, 1.722, -0.09675), (-0.6749, 1.722, 1.903), (0.9537, -16.9, -0.09675), (-0.3345, -16.9, 1.903), (0.9537, 1.722, -0.09675), (-0.3345, 1.722, 1.903), (-0.6749, 1.722, -1.843), (-0.6749, -16.9, -1.843), (-0.3345, 1.722, -1.843), (-0.3345, -16.9, -1.843)], [], [(0, 1, 3, 2), (2, 3, 7, 6), (6, 7, 5, 4), (4, 5, 1, 0), (2, 6, 10, 8), (7, 3, 1, 5), (8, 10, 11, 9), (0, 2, 8, 9), (6, 4, 11, 10), (4, 0, 9, 11)])
me_cube_001.use_remesh_preserve_volume = False
me_cube_001.use_remesh_preserve_attributes = False
me_cube_001.use_mirror_vertex_groups = False
me_cube_001.update()
me_torus_004 = bpy.data.meshes.new('Torus.004')
me_torus_004.from_pydata([(1.03, 0.0, 0.0), (1.015, 0.0, 0.02598), (0.985, 0.0, 0.02598), (0.97, 0.0, 3.674e-18), (0.985, 0.0, -0.02598), (1.015, 0.0, -0.02598), (0.892, 0.515, 0.0), (0.879, 0.5075, 0.02598), (0.853, 0.4925, 0.02598), (0.84, 0.485, 3.674e-18), (0.853, 0.4925, -0.02598), (0.879, 0.5075, -0.02598), (0.515, 0.892, 0.0), (0.5075, 0.879, 0.02598), (0.4925, 0.853, 0.02598), (0.485, 0.84, 3.674e-18), (0.4925, 0.853, -0.02598), (0.5075, 0.879, -0.02598), (7.776e-08, 1.03, 0.0), (7.663e-08, 1.015, 0.02598), (7.437e-08, 0.985, 0.02598), (7.323e-08, 0.97, 3.674e-18), (7.437e-08, 0.985, -0.02598), (7.663e-08, 1.015, -0.02598), (-0.515, 0.892, 0.0), (-0.5075, 0.879, 0.02598), (-0.4925, 0.853, 0.02598), (-0.485, 0.84, 3.674e-18), (-0.4925, 0.853, -0.02598), (-0.5075, 0.879, -0.02598), (-0.892, 0.515, 0.0), (-0.879, 0.5075, 0.02598), (-0.853, 0.4925, 0.02598), (-0.84, 0.485, 3.674e-18), (-0.853, 0.4925, -0.02598), (-0.879, 0.5075, -0.02598), (-1.03, 9.005e-08, 0.0), (-1.015, 8.873e-08, 0.02598), (-0.985, 8.611e-08, 0.02598), (-0.97, 8.48e-08, 3.674e-18), (-0.985, 8.611e-08, -0.02598), (-1.015, 8.873e-08, -0.02598), (-0.892, -0.515, 0.0), (-0.879, -0.5075, 0.02598), (-0.853, -0.4925, 0.02598), (-0.84, -0.485, 3.674e-18), (-0.853, -0.4925, -0.02598), (-0.879, -0.5075, -0.02598), (-0.515, -0.892, 0.0), (-0.5075, -0.879, 0.02598), (-0.4925, -0.853, 0.02598), (-0.485, -0.84, 3.674e-18), (-0.4925, -0.853, -0.02598), (-0.5075, -0.879, -0.02598), (7.776e-08, -1.03, 0.0), (7.663e-08, -1.015, 0.02598), (7.437e-08, -0.985, 0.02598), (7.323e-08, -0.97, 3.674e-18), (7.437e-08, -0.985, -0.02598), (7.663e-08, -1.015, -0.02598), (0.515, -0.892, 0.0), (0.5075, -0.879, 0.02598), (0.4925, -0.853, 0.02598), (0.485, -0.84, 3.674e-18), (0.4925, -0.853, -0.02598), (0.5075, -0.879, -0.02598), (0.892, -0.515, 0.0), (0.879, -0.5075, 0.02598), (0.853, -0.4925, 0.02598), (0.84, -0.485, 3.674e-18), (0.853, -0.4925, -0.02598), (0.879, -0.5075, -0.02598)], [], [(0, 6, 7, 1), (1, 7, 8, 2), (2, 8, 9, 3), (3, 9, 10, 4), (4, 10, 11, 5), (5, 11, 6, 0), (6, 12, 13, 7), (7, 13, 14, 8), (8, 14, 15, 9), (9, 15, 16, 10), (10, 16, 17, 11), (11, 17, 12, 6), (12, 18, 19, 13), (13, 19, 20, 14), (14, 20, 21, 15), (15, 21, 22, 16), (16, 22, 23, 17), (17, 23, 18, 12), (18, 24, 25, 19), (19, 25, 26, 20), (20, 26, 27, 21), (21, 27, 28, 22), (22, 28, 29, 23), (23, 29, 24, 18), (24, 30, 31, 25), (25, 31, 32, 26), (26, 32, 33, 27), (27, 33, 34, 28), (28, 34, 35, 29), (29, 35, 30, 24), (30, 36, 37, 31), (31, 37, 38, 32), (32, 38, 39, 33), (33, 39, 40, 34), (34, 40, 41, 35), (35, 41, 36, 30), (36, 42, 43, 37), (37, 43, 44, 38), (38, 44, 45, 39), (39, 45, 46, 40), (40, 46, 47, 41), (41, 47, 42, 36), (42, 48, 49, 43), (43, 49, 50, 44), (44, 50, 51, 45), (45, 51, 52, 46), (46, 52, 53, 47), (47, 53, 48, 42), (48, 54, 55, 49), (49, 55, 56, 50), (50, 56, 57, 51), (51, 57, 58, 52), (52, 58, 59, 53), (53, 59, 54, 48), (54, 60, 61, 55), (55, 61, 62, 56), (56, 62, 63, 57), (57, 63, 64, 58), (58, 64, 65, 59), (59, 65, 60, 54), (60, 66, 67, 61), (61, 67, 68, 62), (62, 68, 69, 63), (63, 69, 70, 64), (64, 70, 71, 65), (65, 71, 66, 60), (66, 0, 1, 67), (67, 1, 2, 68), (68, 2, 3, 69), (69, 3, 4, 70), (70, 4, 5, 71), (71, 5, 0, 66)])
me_torus_004.use_remesh_preserve_volume = False
me_torus_004.use_remesh_preserve_attributes = False
me_torus_004.use_mirror_vertex_groups = False
me_torus_004.update()
me_torus_003 = bpy.data.meshes.new('Torus.003')
me_torus_003.from_pydata([(1.03, 0.0, 0.0), (1.015, 0.0, 0.02598), (0.985, 0.0, 0.02598), (0.97, 0.0, 3.674e-18), (0.985, 0.0, -0.02598), (1.015, 0.0, -0.02598), (0.892, 0.515, 0.0), (0.879, 0.5075, 0.02598), (0.853, 0.4925, 0.02598), (0.84, 0.485, 3.674e-18), (0.853, 0.4925, -0.02598), (0.879, 0.5075, -0.02598), (0.515, 0.892, 0.0), (0.5075, 0.879, 0.02598), (0.4925, 0.853, 0.02598), (0.485, 0.84, 3.674e-18), (0.4925, 0.853, -0.02598), (0.5075, 0.879, -0.02598), (7.776e-08, 1.03, 0.0), (7.663e-08, 1.015, 0.02598), (7.437e-08, 0.985, 0.02598), (7.323e-08, 0.97, 3.674e-18), (7.437e-08, 0.985, -0.02598), (7.663e-08, 1.015, -0.02598), (-0.515, 0.892, 0.0), (-0.5075, 0.879, 0.02598), (-0.4925, 0.853, 0.02598), (-0.485, 0.84, 3.674e-18), (-0.4925, 0.853, -0.02598), (-0.5075, 0.879, -0.02598), (-0.892, 0.515, 0.0), (-0.879, 0.5075, 0.02598), (-0.853, 0.4925, 0.02598), (-0.84, 0.485, 3.674e-18), (-0.853, 0.4925, -0.02598), (-0.879, 0.5075, -0.02598), (-1.03, 9.005e-08, 0.0), (-1.015, 8.873e-08, 0.02598), (-0.985, 8.611e-08, 0.02598), (-0.97, 8.48e-08, 3.674e-18), (-0.985, 8.611e-08, -0.02598), (-1.015, 8.873e-08, -0.02598), (-0.892, -0.515, 0.0), (-0.879, -0.5075, 0.02598), (-0.853, -0.4925, 0.02598), (-0.84, -0.485, 3.674e-18), (-0.853, -0.4925, -0.02598), (-0.879, -0.5075, -0.02598), (-0.515, -0.892, 0.0), (-0.5075, -0.879, 0.02598), (-0.4925, -0.853, 0.02598), (-0.485, -0.84, 3.674e-18), (-0.4925, -0.853, -0.02598), (-0.5075, -0.879, -0.02598), (7.776e-08, -1.03, 0.0), (7.663e-08, -1.015, 0.02598), (7.437e-08, -0.985, 0.02598), (7.323e-08, -0.97, 3.674e-18), (7.437e-08, -0.985, -0.02598), (7.663e-08, -1.015, -0.02598), (0.515, -0.892, 0.0), (0.5075, -0.879, 0.02598), (0.4925, -0.853, 0.02598), (0.485, -0.84, 3.674e-18), (0.4925, -0.853, -0.02598), (0.5075, -0.879, -0.02598), (0.892, -0.515, 0.0), (0.879, -0.5075, 0.02598), (0.853, -0.4925, 0.02598), (0.84, -0.485, 3.674e-18), (0.853, -0.4925, -0.02598), (0.879, -0.5075, -0.02598)], [], [(0, 6, 7, 1), (1, 7, 8, 2), (2, 8, 9, 3), (3, 9, 10, 4), (4, 10, 11, 5), (5, 11, 6, 0), (6, 12, 13, 7), (7, 13, 14, 8), (8, 14, 15, 9), (9, 15, 16, 10), (10, 16, 17, 11), (11, 17, 12, 6), (12, 18, 19, 13), (13, 19, 20, 14), (14, 20, 21, 15), (15, 21, 22, 16), (16, 22, 23, 17), (17, 23, 18, 12), (18, 24, 25, 19), (19, 25, 26, 20), (20, 26, 27, 21), (21, 27, 28, 22), (22, 28, 29, 23), (23, 29, 24, 18), (24, 30, 31, 25), (25, 31, 32, 26), (26, 32, 33, 27), (27, 33, 34, 28), (28, 34, 35, 29), (29, 35, 30, 24), (30, 36, 37, 31), (31, 37, 38, 32), (32, 38, 39, 33), (33, 39, 40, 34), (34, 40, 41, 35), (35, 41, 36, 30), (36, 42, 43, 37), (37, 43, 44, 38), (38, 44, 45, 39), (39, 45, 46, 40), (40, 46, 47, 41), (41, 47, 42, 36), (42, 48, 49, 43), (43, 49, 50, 44), (44, 50, 51, 45), (45, 51, 52, 46), (46, 52, 53, 47), (47, 53, 48, 42), (48, 54, 55, 49), (49, 55, 56, 50), (50, 56, 57, 51), (51, 57, 58, 52), (52, 58, 59, 53), (53, 59, 54, 48), (54, 60, 61, 55), (55, 61, 62, 56), (56, 62, 63, 57), (57, 63, 64, 58), (58, 64, 65, 59), (59, 65, 60, 54), (60, 66, 67, 61), (61, 67, 68, 62), (62, 68, 69, 63), (63, 69, 70, 64), (64, 70, 71, 65), (65, 71, 66, 60), (66, 0, 1, 67), (67, 1, 2, 68), (68, 2, 3, 69), (69, 3, 4, 70), (70, 4, 5, 71), (71, 5, 0, 66)])
me_torus_003.use_remesh_preserve_volume = False
me_torus_003.use_remesh_preserve_attributes = False
me_torus_003.use_mirror_vertex_groups = False
me_torus_003.update()
me_torus_002 = bpy.data.meshes.new('Torus.002')
me_torus_002.from_pydata([(0.892, 0.515, 0.0), (0.879, 0.5075, 0.02598), (0.853, 0.4925, 0.02598), (0.84, 0.485, 3.674e-18), (0.853, 0.4925, -0.02598), (0.879, 0.5075, -0.02598), (0.515, 0.892, 0.0), (0.5075, 0.879, 0.02598), (0.4925, 0.853, 0.02598), (0.485, 0.84, 3.674e-18), (0.4925, 0.853, -0.02598), (0.5075, 0.879, -0.02598), (7.776e-08, 1.03, 0.0), (7.663e-08, 1.015, 0.02598), (7.437e-08, 0.985, 0.02598), (7.323e-08, 0.97, 3.674e-18), (7.437e-08, 0.985, -0.02598), (7.663e-08, 1.015, -0.02598), (-0.515, 0.892, 0.0), (-0.5075, 0.879, 0.02598), (-0.4925, 0.853, 0.02598), (-0.485, 0.84, 3.674e-18), (-0.4925, 0.853, -0.02598), (-0.5075, 0.879, -0.02598), (-0.892, 0.515, 0.0), (-0.879, 0.5075, 0.02598), (-0.853, 0.4925, 0.02598), (-0.84, 0.485, 3.674e-18), (-0.853, 0.4925, -0.02598), (-0.879, 0.5075, -0.02598), (-0.892, -0.515, 0.0), (-0.879, -0.5075, 0.02598), (-0.853, -0.4925, 0.02598), (-0.84, -0.485, 3.674e-18), (-0.853, -0.4925, -0.02598), (-0.879, -0.5075, -0.02598), (-0.515, -0.892, 0.0), (-0.5075, -0.879, 0.02598), (-0.4925, -0.853, 0.02598), (-0.485, -0.84, 3.674e-18), (-0.4925, -0.853, -0.02598), (-0.5075, -0.879, -0.02598), (7.776e-08, -1.03, 0.0), (7.663e-08, -1.015, 0.02598), (7.437e-08, -0.985, 0.02598), (7.323e-08, -0.97, 3.674e-18), (7.437e-08, -0.985, -0.02598), (7.663e-08, -1.015, -0.02598), (0.515, -0.892, 0.0), (0.5075, -0.879, 0.02598), (0.4925, -0.853, 0.02598), (0.485, -0.84, 3.674e-18), (0.4925, -0.853, -0.02598), (0.5075, -0.879, -0.02598), (0.892, -0.515, 0.0), (0.879, -0.5075, 0.02598), (0.853, -0.4925, 0.02598), (0.84, -0.485, 3.674e-18), (0.853, -0.4925, -0.02598), (0.879, -0.5075, -0.02598)], [], [(0, 6, 7, 1), (1, 7, 8, 2), (2, 8, 9, 3), (3, 9, 10, 4), (4, 10, 11, 5), (5, 11, 6, 0), (6, 12, 13, 7), (7, 13, 14, 8), (8, 14, 15, 9), (9, 15, 16, 10), (10, 16, 17, 11), (11, 17, 12, 6), (12, 18, 19, 13), (13, 19, 20, 14), (14, 20, 21, 15), (15, 21, 22, 16), (16, 22, 23, 17), (17, 23, 18, 12), (18, 24, 25, 19), (19, 25, 26, 20), (20, 26, 27, 21), (21, 27, 28, 22), (22, 28, 29, 23), (23, 29, 24, 18), (31, 32, 33, 34, 35, 30), (28, 27, 26, 25, 24, 29), (30, 36, 37, 31), (31, 37, 38, 32), (32, 38, 39, 33), (33, 39, 40, 34), (34, 40, 41, 35), (35, 41, 36, 30), (36, 42, 43, 37), (37, 43, 44, 38), (38, 44, 45, 39), (39, 45, 46, 40), (40, 46, 47, 41), (41, 47, 42, 36), (42, 48, 49, 43), (43, 49, 50, 44), (44, 50, 51, 45), (45, 51, 52, 46), (46, 52, 53, 47), (47, 53, 48, 42), (48, 54, 55, 49), (49, 55, 56, 50), (50, 56, 57, 51), (51, 57, 58, 52), (52, 58, 59, 53), (53, 59, 54, 48)])
me_torus_002.use_remesh_preserve_volume = False
me_torus_002.use_remesh_preserve_attributes = False
me_torus_002.use_mirror_vertex_groups = False
me_torus_002.update()
me_cylinder_002 = bpy.data.meshes.new('Cylinder.002')
me_cylinder_002.from_pydata([(0.0, 1.0, -1.0), (0.0, 1.0, 1.0), (0.5, 0.866, -1.0), (0.5, 0.866, 1.0), (0.866, 0.5, -1.0), (0.866, 0.5, 1.0), (1.0, -4.371e-08, -1.0), (1.0, -4.371e-08, 1.0), (0.866, -0.5, -1.0), (0.866, -0.5, 1.0), (0.5, -0.866, -1.0), (0.5, -0.866, 1.0), (1.51e-07, -1.0, -1.0), (1.51e-07, -1.0, 1.0), (-0.5, -0.866, -1.0), (-0.5, -0.866, 1.0), (-0.866, -0.5, -1.0), (-0.866, -0.5, 1.0), (-1.0, -4.649e-07, -1.0), (-1.0, -4.649e-07, 1.0), (-0.866, 0.5, -1.0), (-0.866, 0.5, 1.0), (-0.5, 0.866, -1.0), (-0.5, 0.866, 1.0), (0.2765, 0.4789, 1.0), (-4.44e-09, 0.553, 1.0), (0.4789, 0.2765, 1.0), (0.553, -8.634e-08, 1.0), (0.4789, -0.2765, 1.0), (0.2765, -0.4789, 1.0), (7.907e-08, -0.553, 1.0), (-0.2765, -0.4789, 1.0), (-0.4789, -0.2765, 1.0), (-0.553, -3.193e-07, 1.0), (-0.4789, 0.2765, 1.0), (-0.2765, 0.4789, 1.0), (0.2765, 0.4789, 1.775), (-2.419e-07, 0.553, 1.775), (0.4789, 0.2765, 1.775), (0.553, -2.088e-08, 1.775), (0.4789, -0.2765, 1.775), (0.2765, -0.4789, 1.775), (-1.584e-07, -0.553, 1.775), (-0.2765, -0.4789, 1.775), (-0.4789, -0.2765, 1.775), (-0.553, -2.538e-07, 1.775), (-0.4789, 0.2765, 1.775), (-0.2765, 0.4789, 1.775), (0.2138, 0.3703, 1.775), (-2.434e-07, 0.4276, 1.775), (0.3703, 0.2138, 1.775), (0.4276, -3.248e-08, 1.775), (0.3703, -0.2138, 1.775), (0.2138, -0.3703, 1.775), (-1.788e-07, -0.4276, 1.775), (-0.2138, -0.3703, 1.775), (-0.3703, -0.2138, 1.775), (-0.4276, -2.126e-07, 1.775), (-0.3703, 0.2138, 1.775), (-0.2138, 0.3703, 1.775), (0.2138, 0.3703, 1.033), (-2.434e-07, 0.4276, 1.033), (0.3703, 0.2138, 1.033), (0.4276, 1.31e-08, 1.033), (0.3703, -0.2138, 1.033), (0.2138, -0.3703, 1.033), (-1.788e-07, -0.4276, 1.033), (-0.2138, -0.3703, 1.033), (-0.3703, -0.2138, 1.033), (-0.4276, -1.67e-07, 1.033), (-0.3703, 0.2138, 1.033), (-0.2138, 0.3703, 1.033), (0.0, 1.0, -0.3386), (0.5, 0.866, -0.3386), (0.866, 0.5, -0.3386), (1.0, -4.371e-08, -0.3386), (0.866, -0.5, -0.3386), (0.5, -0.866, -0.3386), (1.51e-07, -1.0, -0.3386), (-0.5, -0.866, -0.3386), (-0.866, -0.5, -0.3386), (-1.0, -4.649e-07, -0.3386), (-0.866, 0.5, -0.3386), (-0.5, 0.866, -0.3386), (0.0, 1.0, 0.08767), (0.5, 0.866, 0.08767), (0.866, 0.5, 0.08767), (1.0, -4.371e-08, 0.08767), (0.866, -0.5, 0.08767), (0.5, -0.866, 0.08767), (1.51e-07, -1.0, 0.08767), (-0.5, -0.866, 0.08767), (-0.866, -0.5, 0.08767), (-1.0, -4.649e-07, 0.08767), (-0.866, 0.5, 0.08767), (-0.5, 0.866, 0.08767), (0.5523, 0.9566, 0.11), (0.5523, 0.9566, -0.3609), (0.9566, 0.5523, 0.11), (0.9566, 0.5523, -0.3609), (1.105, -3.166e-08, 0.11), (1.105, -3.166e-08, -0.3609), (0.9566, -0.5523, 0.11), (0.9566, -0.5523, -0.3609), (0.5523, -0.9566, 0.11), (0.5523, -0.9566, -0.3609), (1.699e-07, -1.105, 0.11), (1.699e-07, -1.105, -0.3609), (-0.5523, -0.9566, 0.11), (-0.5523, -0.9566, -0.3609), (-0.9566, -0.5523, 0.11), (-0.9566, -0.5523, -0.3609), (-1.105, -4.969e-07, 0.11), (-1.105, -4.969e-07, -0.3609), (-0.9566, 0.5523, 0.11), (-0.9566, 0.5523, -0.3609), (-0.5523, 0.9566, 0.11), (-0.5523, 0.9566, -0.3609), (3.118e-09, 1.105, -0.3609), (3.118e-09, 1.105, 0.11), (0.0, 1.0, 0.4631), (0.0, 1.0, 0.7672), (0.5, 0.866, 0.7672), (0.5, 0.866, 0.4631), (0.866, 0.5, 0.7672), (0.866, 0.5, 0.4631), (1.0, -4.371e-08, 0.7672), (1.0, -4.371e-08, 0.4631), (0.866, -0.5, 0.7672), (0.866, -0.5, 0.4631), (0.5, -0.866, 0.7672), (0.5, -0.866, 0.4631), (1.51e-07, -1.0, 0.7672), (1.51e-07, -1.0, 0.4631), (-0.5, -0.866, 0.7672), (-0.5, -0.866, 0.4631), (-0.866, -0.5, 0.7672), (-0.866, -0.5, 0.4631), (-1.0, -4.649e-07, 0.7672), (-1.0, -4.649e-07, 0.4631), (-0.866, 0.5, 0.7672), (-0.866, 0.5, 0.4631), (-0.5, 0.866, 0.7672), (-0.5, 0.866, 0.4631), (-4.055e-09, 0.8639, 0.4837), (-4.055e-09, 0.8639, 0.7465), (0.432, 0.7482, 0.7465), (0.432, 0.7482, 0.4837), (0.7482, 0.432, 0.7465), (0.7482, 0.432, 0.4837), (0.8639, -5.669e-08, 0.7465), (0.8639, -5.669e-08, 0.4837), (0.7482, -0.432, 0.7465), (0.7482, -0.432, 0.4837), (0.432, -0.7482, 0.7465), (0.432, -0.7482, 0.4837), (1.264e-07, -0.8639, 0.7465), (1.264e-07, -0.8639, 0.4837), (-0.432, -0.7482, 0.7465), (-0.432, -0.7482, 0.4837), (-0.7482, -0.432, 0.7465), (-0.7482, -0.432, 0.4837), (-0.8639, -4.206e-07, 0.7465), (-0.8639, -4.206e-07, 0.4837), (-0.7482, 0.432, 0.7465), (-0.7482, 0.432, 0.4837), (-0.432, 0.7482, 0.7465), (-0.432, 0.7482, 0.4837)], [], [(121, 1, 3, 122), (122, 3, 5, 124), (124, 5, 7, 126), (126, 7, 9, 128), (128, 9, 11, 130), (130, 11, 13, 132), (132, 13, 15, 134), (134, 15, 17, 136), (136, 17, 19, 138), (138, 19, 21, 140), (1, 23, 35, 25), (140, 21, 23, 142), (142, 23, 1, 121), (0, 2, 4, 6, 8, 10, 12, 14, 16, 18, 20, 22), (31, 30, 42, 43), (3, 1, 25, 24), (7, 5, 26, 27), (23, 21, 34, 35), (5, 3, 24, 26), (21, 19, 33, 34), (19, 17, 32, 33), (17, 15, 31, 32), (15, 13, 30, 31), (13, 11, 29, 30), (11, 9, 28, 29), (9, 7, 27, 28), (46, 45, 57, 58), (28, 27, 39, 40), (35, 34, 46, 47), (24, 25, 37, 36), (32, 31, 43, 44), (29, 28, 40, 41), (25, 35, 47, 37), (26, 24, 36, 38), (33, 32, 44, 45), (30, 29, 41, 42), (27, 26, 38, 39), (34, 33, 45, 46), (51, 50, 62, 63), (43, 42, 54, 55), (40, 39, 51, 52), (47, 46, 58, 59), (36, 37, 49, 48), (44, 43, 55, 56), (41, 40, 52, 53), (37, 47, 59, 49), (38, 36, 48, 50), (45, 44, 56, 57), (42, 41, 53, 54), (39, 38, 50, 51), (60, 61, 71, 70, 69, 68, 67, 66, 65, 64, 63, 62), (58, 57, 69, 70), (55, 54, 66, 67), (52, 51, 63, 64), (59, 58, 70, 71), (48, 49, 61, 60), (56, 55, 67, 68), (53, 52, 64, 65), (49, 59, 71, 61), (50, 48, 60, 62), (57, 56, 68, 69), (54, 53, 65, 66), (22, 83, 72, 0), (20, 82, 83, 22), (18, 81, 82, 20), (16, 80, 81, 18), (14, 79, 80, 16), (12, 78, 79, 14), (10, 77, 78, 12), (8, 76, 77, 10), (6, 75, 76, 8), (4, 74, 75, 6), (2, 73, 74, 4), (0, 72, 73, 2), (80, 79, 109, 111), (93, 94, 114, 112), (73, 72, 118, 97), (86, 87, 100, 98), (81, 80, 111, 113), (94, 95, 116, 114), (74, 73, 97, 99), (87, 88, 102, 100), (82, 81, 113, 115), (95, 84, 119, 116), (75, 74, 99, 101), (88, 89, 104, 102), (117, 116, 119, 118), (115, 114, 116, 117), (113, 112, 114, 115), (111, 110, 112, 113), (109, 108, 110, 111), (107, 106, 108, 109), (105, 104, 106, 107), (103, 102, 104, 105), (101, 100, 102, 103), (99, 98, 100, 101), (97, 96, 98, 99), (118, 119, 96, 97), (85, 86, 98, 96), (92, 93, 112, 110), (79, 78, 107, 109), (84, 85, 96, 119), (91, 92, 110, 108), (78, 77, 105, 107), (90, 91, 108, 106), (77, 76, 103, 105), (72, 83, 117, 118), (89, 90, 106, 104), (76, 75, 101, 103), (83, 82, 115, 117), (95, 143, 120, 84), (128, 130, 154, 152), (94, 141, 143, 95), (120, 143, 167, 144), (93, 139, 141, 94), (123, 120, 144, 147), (92, 137, 139, 93), (136, 138, 162, 160), (91, 135, 137, 92), (131, 129, 153, 155), (90, 133, 135, 91), (122, 124, 148, 146), (89, 131, 133, 90), (139, 137, 161, 163), (88, 129, 131, 89), (130, 132, 156, 154), (87, 127, 129, 88), (125, 123, 147, 149), (86, 125, 127, 87), (138, 140, 164, 162), (85, 123, 125, 86), (133, 131, 155, 157), (84, 120, 123, 85), (124, 126, 150, 148), (167, 166, 145, 144), (165, 164, 166, 167), (163, 162, 164, 165), (161, 160, 162, 163), (159, 158, 160, 161), (157, 156, 158, 159), (155, 154, 156, 157), (153, 152, 154, 155), (151, 150, 152, 153), (149, 148, 150, 151), (147, 146, 148, 149), (144, 145, 146, 147), (137, 135, 159, 161), (121, 122, 146, 145), (142, 121, 145, 166), (129, 127, 151, 153), (134, 136, 160, 158), (143, 141, 165, 167), (126, 128, 152, 150), (135, 133, 157, 159), (140, 142, 166, 164), (127, 125, 149, 151), (132, 134, 158, 156), (141, 139, 163, 165)])
me_cylinder_002.use_remesh_preserve_volume = False
me_cylinder_002.use_remesh_preserve_attributes = False
me_cylinder_002.use_mirror_vertex_groups = False
me_cylinder_002.update()
me_torus_001 = bpy.data.meshes.new('Torus.001')
me_torus_001.from_pydata([], [], [])
me_torus_001.use_remesh_preserve_volume = False
me_torus_001.use_remesh_preserve_attributes = False
me_torus_001.use_mirror_vertex_groups = False
me_torus_001.update()
me_cylinder_001 = bpy.data.meshes.new('Cylinder.001')
me_cylinder_001.from_pydata([(-0.4646, -0.5644, -0.46), (-0.3954, -0.7163, -0.4011), (-0.311, -0.8409, -0.3293), (-0.2147, -0.9336, -0.2474), (-0.1102, -0.9906, -0.1585), (-0.001609, -1.01, -0.06607), (-0.1399, -0.9906, -0.1447), (-0.2728, -0.9336, -0.2203), (-0.3954, -0.8409, -0.2899), (-0.5028, -0.7163, -0.351), (-0.5909, -0.5644, -0.4011), (-0.6564, -0.3911, -0.4383), (-0.6967, -0.2031, -0.4613), (-0.7103, -0.007551, -0.469), (-0.6967, 0.188, -0.4613), (-0.6564, 0.376, -0.4383), (-0.5909, 0.5493, -0.4011), (-0.5028, 0.7012, -0.351), (-0.3954, 0.8258, -0.2899), (-0.2728, 0.9185, -0.2203), (-0.1399, 0.9755, -0.1447), (-0.1642, 0.9755, -0.1278), (-0.3205, 0.9185, -0.1872), (-0.4646, 0.8258, -0.242), (-0.5909, 0.7012, -0.2899), (-0.6945, 0.5493, -0.3293), (-0.7716, 0.376, -0.3586), (-0.819, 0.188, -0.3766), (-0.835, -0.007551, -0.3827), (-0.819, -0.2031, -0.3766), (-0.7716, -0.3911, -0.3586), (-0.6945, -0.5644, -0.3293), (-0.5909, -0.7163, -0.2899), (-0.4646, -0.8409, -0.242), (-0.3205, -0.9336, -0.1872), (-0.1642, -0.9906, -0.1278), (-0.1823, -0.9906, -0.1086), (-0.356, -0.9336, -0.1495), (-0.5161, -0.8409, -0.1872), (-0.6564, -0.7163, -0.2203), (-0.7716, -0.5644, -0.2474), (-0.8571, -0.3911, -0.2675), (-0.9098, -0.2031, -0.28), (-0.9276, -0.007551, -0.2841), (-0.9098, 0.188, -0.28), (-0.8571, 0.376, -0.2675), (-0.7716, 0.5493, -0.2474), (-0.6564, 0.7012, -0.2203), (-0.5161, 0.8258, -0.1872), (-0.356, 0.9185, -0.1495), (-0.1823, 0.9755, -0.1086), (-0.1934, 0.9755, -0.08776), (-0.3778, 0.9185, -0.1086), (-0.5478, 0.8258, -0.1278), (-0.6967, 0.7012, -0.1447), (-0.819, 0.5493, -0.1585), (-0.9098, 0.376, -0.1688), (-0.9658, 0.188, -0.1751), (-0.9847, -0.007551, -0.1772), (-0.9658, -0.2031, -0.1751), (-0.9098, -0.3911, -0.1688), (-0.819, -0.5644, -0.1585), (-0.6967, -0.7163, -0.1447), (-0.5478, -0.8409, -0.1278), (-0.3778, -0.9336, -0.1086), (-0.1934, -0.9906, -0.08776), (-0.1971, -0.9906, -0.06607), (-0.3852, -0.9336, -0.06607), (-0.5585, -0.8409, -0.06607), (-0.7103, -0.7163, -0.06607), (-0.835, -0.5644, -0.06607), (-0.9276, -0.3911, -0.06607), (-0.9847, -0.2031, -0.06607), (-1.004, -0.007551, -0.06607), (-0.9847, 0.188, -0.06607), (-0.9276, 0.376, -0.06607), (-0.835, 0.5493, -0.06607), (-0.7103, 0.7012, -0.06607), (-0.5585, 0.8258, -0.06607), (-0.3852, 0.9185, -0.06607), (-0.1971, 0.9755, -0.06607), (-0.1934, 0.9755, -0.04438), (-0.3778, 0.9185, -0.02353), (-0.5478, 0.8258, -0.004305), (-0.6967, 0.7012, 0.01254), (-0.819, 0.5493, 0.02637), (-0.9098, 0.376, 0.03664), (-0.9658, 0.188, 0.04297), (-0.9847, -0.007551, 0.0451), (-0.9658, -0.2031, 0.04297), (-0.9098, -0.3911, 0.03664), (-0.819, -0.5644, 0.02637), (-0.6967, -0.7163, 0.01254), (-0.5478, -0.8409, -0.004305), (-0.3778, -0.9336, -0.02353), (-0.1934, -0.9906, -0.04438), (-0.1823, -0.9906, -0.02353), (-0.356, -0.9336, 0.01738), (-0.5161, -0.8409, 0.05509), (-0.6564, -0.7163, 0.08813), (-0.7716, -0.5644, 0.1153), (-0.8571, -0.3911, 0.1354), (-0.9098, -0.2031, 0.1478), (-0.9276, -0.007551, 0.152), (-0.9098, 0.188, 0.1478), (-0.8571, 0.376, 0.1354), (-0.7716, 0.5493, 0.1153), (-0.6564, 0.7012, 0.08813), (-0.5161, 0.8258, 0.05509), (-0.356, 0.9185, 0.01738), (-0.1823, 0.9755, -0.02353), (-0.001609, 0.9948, -0.06607), (-0.1642, 0.9755, -0.004305), (-0.3205, 0.9185, 0.05509), (-0.4646, 0.8258, 0.1098), (-0.5909, 0.7012, 0.1578), (-0.6945, 0.5493, 0.1972), (-0.7716, 0.376, 0.2264), (-0.819, 0.188, 0.2444), (-0.835, -0.007551, 0.2505), (-0.819, -0.2031, 0.2444), (-0.7716, -0.3911, 0.2264), (-0.6945, -0.5644, 0.1972), (-0.5909, -0.7163, 0.1578), (-0.4646, -0.8409, 0.1098), (-0.3205, -0.9336, 0.05509), (-0.1642, -0.9906, -0.004305), (-0.1399, -0.9906, 0.01254), (-0.2728, -0.9336, 0.08813), (-0.3954, -0.8409, 0.1578), (-0.5028, -0.7163, 0.2189), (-0.5909, -0.5644, 0.269), (-0.6564, -0.3911, 0.3062), (-0.6967, -0.2031, 0.3291), (-0.7103, -0.007551, 0.3369), (-0.6967, 0.188, 0.3291), (-0.6564, 0.376, 0.3062), (-0.5909, 0.5493, 0.269), (-0.5028, 0.7012, 0.2189), (-0.3954, 0.8258, 0.1578), (-0.2728, 0.9185, 0.08813), (-0.1399, 0.9755, 0.01254), (-0.1102, 0.9755, 0.02637), (-0.2147, 0.9185, 0.1153), (-0.311, 0.8258, 0.1972), (-0.3954, 0.7012, 0.269), (-0.4646, 0.5493, 0.3279), (-0.5161, 0.376, 0.3717), (-0.5478, 0.188, 0.3986), (-0.5585, -0.007551, 0.4077), (-0.5478, -0.2031, 0.3986), (-0.5161, -0.3911, 0.3717), (-0.4646, -0.5644, 0.3279), (-0.3954, -0.7163, 0.269), (-0.311, -0.8409, 0.1972), (-0.2147, -0.9336, 0.1153), (-0.1102, -0.9906, 0.02637), (-0.07644, -0.9906, 0.03664), (-0.1484, -0.9336, 0.1354), (-0.2147, -0.8409, 0.2264), (-0.2728, -0.7163, 0.3062), (-0.3205, -0.5644, 0.3717), (-0.356, -0.3911, 0.3045), (-0.3778, -0.2031, 0.3344), (-0.3852, -0.007551, 0.3445), (-0.3778, 0.188, 0.3344), (-0.356, 0.376, 0.3045), (-0.3205, 0.5493, 0.3717), (-0.2728, 0.7012, 0.3062), (-0.2147, 0.8258, 0.2264), (-0.1484, 0.9185, 0.1354), (-0.07644, 0.9755, 0.03664), (-0.03976, 0.9755, 0.04297), (-0.07644, 0.9185, 0.1478), (-0.1102, 0.8258, 0.2444), (-0.1399, 0.7012, 0.3291), (-0.1642, 0.5493, 0.3986), (-0.1823, 0.376, 0.3344), (-0.1934, 0.188, 0.1563), (-0.1971, -0.007551, 0.167), (-0.1934, -0.2031, 0.1563), (-0.1823, -0.3911, 0.3344), (-0.1642, -0.5644, 0.3986), (-0.1399, -0.7163, 0.3291), (-0.1102, -0.8409, 0.2444), (-0.07644, -0.9336, 0.1478), (-0.03976, -0.9906, 0.04297), (-0.001609, -0.9906, 0.0451), (-0.001609, -0.9336, 0.152), (-0.001609, -0.8409, 0.2505), (-0.001609, -0.7163, 0.3369), (-0.001609, -0.5644, 0.4077), (-0.001609, -0.3911, 0.3445), (-0.001609, -0.2031, 0.167), (-0.001609, 0.188, 0.167), (-0.001609, 0.376, 0.3445), (-0.001609, 0.5493, 0.4077), (-0.001609, 0.7012, 0.3369), (-0.001609, 0.8258, 0.2505), (-0.001609, 0.9185, 0.152), (-0.001609, 0.9755, 0.0451), (0.03654, 0.9755, 0.04297), (0.07322, 0.9185, 0.1478), (0.107, 0.8258, 0.2444), (0.1367, 0.7012, 0.3291), (0.161, 0.5493, 0.3986), (0.179, 0.376, 0.3344), (0.1902, 0.188, 0.1563), (0.1939, -0.007551, 0.167), (0.1902, -0.2031, 0.1563), (0.179, -0.3911, 0.3344), (0.161, -0.5644, 0.3986), (0.1367, -0.7163, 0.3291), (0.107, -0.8409, 0.2444), (0.07322, -0.9336, 0.1478), (0.03654, -0.9906, 0.04297), (0.07322, -0.9906, 0.03664), (0.1452, -0.9336, 0.1354), (0.2115, -0.8409, 0.2264), (0.2696, -0.7163, 0.3062), (0.3173, -0.5644, 0.3717), (0.3528, -0.3911, 0.3045), (0.3746, -0.2031, 0.3344), (0.382, -0.007551, 0.3445), (0.3746, 0.188, 0.3344), (0.3528, 0.376, 0.3045), (0.3173, 0.5493, 0.3717), (0.2696, 0.7012, 0.3062), (0.2115, 0.8258, 0.2264), (0.1452, 0.9185, 0.1354), (0.07322, 0.9755, 0.03664), (0.107, 0.9755, 0.02637), (0.2115, 0.9185, 0.1153), (0.3078, 0.8258, 0.1972), (0.3921, 0.7012, 0.269), (0.4614, 0.5493, 0.3279), (0.5129, 0.376, 0.3717), (0.5445, 0.188, 0.3986), (0.5552, -0.007551, 0.4077), (0.5445, -0.2031, 0.3986), (0.5129, -0.3911, 0.3717), (0.4614, -0.5644, 0.3279), (0.3921, -0.7163, 0.269), (0.3078, -0.8409, 0.1972), (0.2115, -0.9336, 0.1153), (0.107, -0.9906, 0.02637), (0.1367, -0.9906, 0.01254), (0.2696, -0.9336, 0.08813), (0.3921, -0.8409, 0.1578), (0.4995, -0.7163, 0.2189), (0.5877, -0.5644, 0.269), (0.6532, -0.3911, 0.3062), (0.6935, -0.2031, 0.3291), (0.7071, -0.007551, 0.3369), (0.6935, 0.188, 0.3291), (0.6532, 0.376, 0.3062), (0.5877, 0.5493, 0.269), (0.4995, 0.7012, 0.2189), (0.3921, 0.8258, 0.1578), (0.2696, 0.9185, 0.08813), (0.1367, 0.9755, 0.01254), (0.161, 0.9755, -0.004305), (0.3173, 0.9185, 0.05509), (0.4614, 0.8258, 0.1098), (0.5877, 0.7012, 0.1578), (0.6913, 0.5493, 0.1972), (0.7683, 0.376, 0.2264), (0.8158, 0.188, 0.2444), (0.8318, -0.007551, 0.2505), (0.8158, -0.2031, 0.2444), (0.7683, -0.3911, 0.2264), (0.6913, -0.5644, 0.1972), (0.5877, -0.7163, 0.1578), (0.4614, -0.8409, 0.1098), (0.3173, -0.9336, 0.05509), (0.161, -0.9906, -0.004305), (0.179, -0.9906, -0.02353), (0.3528, -0.9336, 0.01738), (0.5129, -0.8409, 0.05509), (0.6532, -0.7163, 0.08813), (0.7683, -0.5644, 0.1153), (0.8539, -0.3911, 0.1354), (0.9066, -0.2031, 0.1478), (0.9244, -0.007551, 0.152), (0.9066, 0.188, 0.1478), (0.8539, 0.376, 0.1354), (0.7683, 0.5493, 0.1153), (0.6532, 0.7012, 0.08813), (0.5129, 0.8258, 0.05509), (0.3528, 0.9185, 0.01738), (0.179, 0.9755, -0.02353), (0.1902, 0.9755, -0.04438), (0.3746, 0.9185, -0.02353), (0.5445, 0.8258, -0.004305), (0.6935, 0.7012, 0.01254), (0.8158, 0.5493, 0.02637), (0.9066, 0.376, 0.03664), (0.9625, 0.188, 0.04297), (0.9814, -0.007551, 0.0451), (0.9625, -0.2031, 0.04297), (0.9066, -0.3911, 0.03664), (0.8158, -0.5644, 0.02637), (0.6935, -0.7163, 0.01254), (0.5445, -0.8409, -0.004305), (0.3746, -0.9336, -0.02353), (0.1902, -0.9906, -0.04438), (0.1939, -0.9906, -0.06607), (0.382, -0.9336, -0.06607), (0.5552, -0.8409, -0.06607), (0.7071, -0.7163, -0.06607), (0.8318, -0.5644, -0.06607), (0.9244, -0.3911, -0.06607), (0.9814, -0.2031, -0.06607), (1.001, -0.007551, -0.06607), (0.9814, 0.188, -0.06607), (0.9244, 0.376, -0.06607), (0.8318, 0.5493, -0.06607), (0.7071, 0.7012, -0.06607), (0.5552, 0.8258, -0.06607), (0.382, 0.9185, -0.06607), (0.1939, 0.9755, -0.06607), (0.1902, 0.9755, -0.08776), (0.3746, 0.9185, -0.1086), (0.5445, 0.8258, -0.1278), (0.6935, 0.7012, -0.1447), (0.8158, 0.5493, -0.1585), (0.9066, 0.376, -0.1688), (0.9625, 0.188, -0.1751), (0.9814, -0.007551, -0.1772), (0.9625, -0.2031, -0.1751), (0.9066, -0.3911, -0.1688), (0.8158, -0.5644, -0.1585), (0.6935, -0.7163, -0.1447), (0.5445, -0.8409, -0.1278), (0.3746, -0.9336, -0.1086), (0.1902, -0.9906, -0.08776), (0.179, -0.9906, -0.1086), (0.3528, -0.9336, -0.1495), (0.5129, -0.8409, -0.1872), (0.6532, -0.7163, -0.2203), (0.7683, -0.5644, -0.2474), (0.8539, -0.3911, -0.2675), (0.9066, -0.2031, -0.28), (0.9244, -0.007551, -0.2841), (0.9066, 0.188, -0.28), (0.8539, 0.376, -0.2675), (0.7683, 0.5493, -0.2474), (0.6532, 0.7012, -0.2203), (0.5129, 0.8258, -0.1872), (0.3528, 0.9185, -0.1495), (0.179, 0.9755, -0.1086), (0.161, 0.9755, -0.1278), (0.3173, 0.9185, -0.1872), (0.4614, 0.8258, -0.242), (0.5877, 0.7012, -0.2899), (0.6913, 0.5493, -0.3293), (0.7683, 0.376, -0.3586), (0.8158, 0.188, -0.3766), (0.8318, -0.007551, -0.3827), (0.8158, -0.2031, -0.3766), (0.7683, -0.3911, -0.3586), (0.6913, -0.5644, -0.3293), (0.5877, -0.7163, -0.2899), (0.4614, -0.8409, -0.242), (0.3173, -0.9336, -0.1872), (0.161, -0.9906, -0.1278), (0.1367, -0.9906, -0.1447), (0.2696, -0.9336, -0.2203), (0.3921, -0.8409, -0.2899), (0.4995, -0.7163, -0.351), (0.5877, -0.5644, -0.4011), (0.6532, -0.3911, -0.4383), (0.6935, -0.2031, -0.4613), (0.7071, -0.007551, -0.469), (0.6935, 0.188, -0.4613), (0.6532, 0.376, -0.4383), (0.5877, 0.5493, -0.4011), (0.4995, 0.7012, -0.351), (0.3921, 0.8258, -0.2899), (0.2696, 0.9185, -0.2203), (0.1367, 0.9755, -0.1447), (0.107, 0.9755, -0.1585), (0.2115, 0.9185, -0.2474), (0.3078, 0.8258, -0.3293), (0.3921, 0.7012, -0.4011), (0.4614, 0.5493, -0.46), (0.5129, 0.376, -0.5038), (0.5445, 0.188, -0.5308), (0.5552, -0.007551, -0.5399), (0.5445, -0.2031, -0.5308), (0.5129, -0.3911, -0.5038), (0.4614, -0.5644, -0.46), (0.3921, -0.7163, -0.4011), (0.3078, -0.8409, -0.3293), (0.2115, -0.9336, -0.2474), (0.107, -0.9906, -0.1585), (0.07322, -0.9906, -0.1688), (0.1452, -0.9336, -0.2675), (0.2115, -0.8409, -0.3586), (0.2696, -0.7163, -0.4383), (0.3173, -0.5644, -0.5038), (0.3528, -0.3911, -0.5525), (0.3746, -0.2031, -0.5824), (0.382, -0.007551, -0.5925), (0.3746, 0.188, -0.5824), (0.3528, 0.376, -0.5525), (0.3173, 0.5493, -0.5038), (0.2696, 0.7012, -0.4383), (0.2115, 0.8258, -0.3586), (0.1452, 0.9185, -0.2675), (0.07322, 0.9755, -0.1688), (0.03654, 0.9755, -0.1751), (0.07322, 0.9185, -0.28), (0.107, 0.8258, -0.3766), (0.1367, 0.7012, -0.4613), (0.161, 0.5493, -0.5308), (0.179, 0.376, -0.5824), (0.1902, 0.188, -0.6142), (0.1939, -0.007551, -0.625), (0.1902, -0.2031, -0.6142), (0.179, -0.3911, -0.5824), (0.161, -0.5644, -0.5308), (0.1367, -0.7163, -0.4613), (0.107, -0.8409, -0.3766), (0.07322, -0.9336, -0.28), (0.03654, -0.9906, -0.1751), (-0.5161, -0.3911, -0.5038), (-0.5478, -0.2031, -0.5308), (-0.5585, -0.007551, -0.5399), (-0.5478, 0.188, -0.5308), (-0.5161, 0.376, -0.5038), (-0.4646, 0.5493, -0.46), (-0.3954, 0.7012, -0.4011), (-0.311, 0.8258, -0.3293), (-0.2147, 0.9185, -0.2474), (-0.1102, 0.9755, -0.1585), (-0.3205, -0.5644, -0.5038), (-0.2728, -0.7163, -0.4383), (-0.2147, -0.8409, -0.3586), (-0.1484, -0.9336, -0.2675), (-0.07644, -0.9906, -0.1688), (-0.356, -0.3911, -0.5525), (-0.3778, -0.2031, -0.5824), (-0.3852, -0.007551, -0.5925), (-0.3778, 0.188, -0.5824), (-0.356, 0.376, -0.5525), (-0.3205, 0.5493, -0.5038), (-0.2728, 0.7012, -0.4383), (-0.2147, 0.8258, -0.3586), (-0.1484, 0.9185, -0.2675), (-0.07644, 0.9755, -0.1688), (-0.1642, -0.5644, -0.5308), (-0.1399, -0.7163, -0.4613), (-0.1102, -0.8409, -0.3766), (-0.07644, -0.9336, -0.28), (-0.03976, -0.9906, -0.1751), (-0.1823, -0.3911, -0.5824), (-0.1934, -0.2031, -0.6142), (-0.1971, -0.007551, -0.625), (-0.1934, 0.188, -0.6142), (-0.1823, 0.376, -0.5824), (-0.1642, 0.5493, -0.5308), (-0.1399, 0.7012, -0.4613), (-0.1102, 0.8258, -0.3766), (-0.07644, 0.9185, -0.28), (-0.03976, 0.9755, -0.1751), (-0.001609, -0.5644, -0.5399), (-0.001609, -0.7163, -0.469), (-0.001609, -0.8409, -0.3827), (-0.001609, -0.9336, -0.2841), (-0.001609, -0.9906, -0.1772), (-0.001609, -0.3911, -0.5925), (-0.001609, -0.2031, -0.625), (-0.001609, -0.007551, -0.6359), (-0.001609, 0.188, -0.625), (-0.001609, 0.376, -0.5925), (-0.001609, 0.5493, -0.5399), (-0.001609, 0.7012, -0.469), (-0.001609, 0.8258, -0.3827), (-0.001609, 0.9185, -0.2841), (-0.001609, 0.9755, -0.1772), (-0.001609, -0.2031, 0.1168), (-0.1934, -0.2031, 0.1168), (-0.001609, 0.188, 0.1168), (-0.1934, 0.188, 0.1168), (0.1902, -0.2031, 0.1168), (0.1902, 0.188, 0.1168), (-0.1971, -0.007551, 0.1168), (-0.001609, -0.007551, 0.1168), (0.1939, -0.007551, 0.1168)], [], [(434, 435, 450, 449), (427, 428, 443, 442), (462, 463, 478, 477), (5, 4, 440), (3, 2, 438, 439), (430, 431, 446, 445), (1, 0, 436, 437), (433, 434, 449, 448), (0, 426, 441, 436), (432, 433, 448, 447), (426, 427, 442, 441), (454, 453, 468, 469), (2, 1, 437, 438), (4, 3, 439, 440), (435, 111, 450), (428, 429, 444, 443), (429, 430, 445, 444), (431, 432, 447, 446), (17, 18, 433, 432), (9, 10, 0, 1), (11, 12, 427, 426), (19, 20, 435, 434), (13, 14, 429, 428), (7, 8, 2, 3), (5, 6, 4), (15, 16, 431, 430), (14, 15, 430, 429), (5, 455, 470), (16, 17, 432, 431), (6, 7, 3, 4), (18, 19, 434, 433), (10, 11, 426, 0), (8, 9, 1, 2), (12, 13, 428, 427), (28, 27, 14, 13), (457, 458, 473, 472), (26, 25, 16, 15), (25, 24, 17, 16), (29, 28, 13, 12), (20, 111, 435), (5, 35, 6), (30, 29, 12, 11), (31, 30, 11, 10), (23, 22, 19, 18), (34, 33, 8, 7), (21, 111, 20), (22, 21, 20, 19), (32, 31, 10, 9), (24, 23, 18, 17), (35, 34, 7, 6), (40, 41, 30, 31), (5, 36, 35), (49, 50, 21, 22), (48, 49, 22, 23), (39, 40, 31, 32), (41, 42, 29, 30), (42, 43, 28, 29), (37, 38, 33, 34), (453, 452, 467, 468), (45, 46, 25, 26), (46, 47, 24, 25), (43, 44, 27, 28), (33, 32, 9, 8), (47, 48, 23, 24), (27, 26, 15, 14), (44, 45, 26, 27), (458, 459, 474, 473), (55, 54, 47, 46), (58, 57, 44, 43), (60, 59, 42, 41), (50, 111, 21), (52, 51, 50, 49), (38, 39, 32, 33), (65, 64, 37, 36), (36, 37, 34, 35), (54, 53, 48, 47), (53, 52, 49, 48), (61, 60, 41, 40), (51, 111, 50), (62, 61, 40, 39), (59, 58, 43, 42), (56, 55, 46, 45), (64, 63, 38, 37), (75, 76, 55, 56), (79, 80, 51, 52), (71, 72, 59, 60), (73, 74, 57, 58), (76, 77, 54, 55), (451, 456, 471, 466), (72, 73, 58, 59), (67, 68, 63, 64), (70, 71, 60, 61), (57, 56, 45, 44), (77, 78, 53, 54), (63, 62, 39, 38), (69, 70, 61, 62), (5, 65, 36), (78, 79, 52, 53), (95, 94, 67, 66), (92, 91, 70, 69), (80, 111, 51), (81, 111, 80), (74, 75, 56, 57), (89, 88, 73, 72), (5, 66, 65), (83, 82, 79, 78), (66, 67, 64, 65), (94, 93, 68, 67), (68, 69, 62, 63), (85, 84, 77, 76), (88, 87, 74, 73), (93, 92, 69, 68), (465, 111, 480), (86, 85, 76, 75), (102, 103, 88, 89), (91, 90, 71, 70), (100, 101, 90, 91), (84, 83, 78, 77), (103, 104, 87, 88), (463, 464, 479, 478), (97, 98, 93, 94), (104, 105, 86, 87), (99, 100, 91, 92), (82, 81, 80, 79), (110, 111, 81), (87, 86, 75, 74), (105, 106, 85, 86), (5, 95, 66), (98, 99, 92, 93), (90, 89, 72, 71), (101, 102, 89, 90), (113, 112, 110, 109), (108, 109, 82, 83), (126, 125, 97, 96), (107, 108, 83, 84), (122, 121, 101, 100), (96, 97, 94, 95), (121, 120, 102, 101), (5, 96, 95), (120, 119, 103, 102), (106, 107, 84, 85), (123, 122, 100, 99), (464, 465, 480, 479), (109, 110, 81, 82), (116, 115, 107, 106), (115, 114, 108, 107), (114, 113, 109, 108), (133, 134, 119, 120), (117, 116, 106, 105), (125, 124, 98, 97), (455, 454, 469, 470), (112, 111, 110), (130, 131, 122, 123), (129, 130, 123, 124), (124, 123, 99, 98), (140, 141, 112, 113), (119, 118, 104, 103), (128, 129, 124, 125), (5, 126, 96), (137, 138, 115, 116), (118, 117, 105, 104), (5, 127, 126), (156, 155, 128, 127), (135, 136, 117, 118), (148, 147, 136, 135), (127, 128, 125, 126), (153, 152, 131, 130), (136, 137, 116, 117), (145, 144, 139, 138), (132, 133, 120, 121), (138, 139, 114, 115), (134, 135, 118, 119), (131, 132, 121, 122), (452, 451, 466, 467), (141, 111, 112), (150, 149, 134, 133), (155, 154, 129, 128), (139, 140, 113, 114), (152, 151, 132, 131), (144, 143, 140, 139), (143, 142, 141, 140), (456, 457, 472, 471), (151, 150, 133, 132), (165, 166, 147, 148), (164, 165, 148, 149), (142, 111, 141), (163, 164, 149, 150), (5, 156, 127), (160, 161, 152, 153), (154, 153, 130, 129), (171, 111, 142), (149, 148, 135, 134), (146, 145, 138, 137), (147, 146, 137, 136), (167, 168, 145, 146), (177, 176, 167, 166), (159, 160, 153, 154), (157, 158, 155, 156), (166, 167, 146, 147), (158, 159, 154, 155), (170, 171, 142, 143), (162, 163, 150, 151), (5, 157, 156), (169, 170, 143, 144), (459, 460, 475, 474), (161, 162, 151, 152), (180, 179, 164, 163), (181, 180, 163, 162), (168, 169, 144, 145), (178, 177, 166, 165), (176, 175, 168, 167), (173, 172, 171, 170), (460, 461, 476, 475), (175, 174, 169, 168), (187, 188, 185, 186), (207, 194, 483, 486), (172, 111, 171), (194, 195, 177, 178), (184, 183, 160, 159), (179, 178, 165, 164), (5, 186, 157), (182, 181, 162, 161), (183, 182, 161, 160), (185, 184, 159, 158), (174, 173, 170, 169), (186, 185, 158, 157), (188, 189, 184, 185), (192, 193, 180, 181), (196, 197, 175, 176), (197, 198, 174, 175), (179, 180, 482, 487), (199, 200, 172, 173), (5, 187, 186), (195, 196, 176, 177), (441, 442, 457, 456), (189, 190, 183, 184), (203, 202, 199, 198), (215, 214, 188, 187), (190, 191, 182, 183), (200, 111, 172), (191, 192, 181, 182), (198, 199, 173, 174), (450, 111, 465), (205, 204, 197, 196), (214, 213, 189, 188), (225, 226, 205, 206), (210, 209, 193, 192), (204, 203, 198, 197), (213, 212, 190, 189), (212, 211, 191, 190), (207, 206, 195, 194), (208, 207, 486, 489), (5, 215, 187), (202, 201, 200, 199), (178, 179, 487, 484), (206, 205, 196, 195), (201, 111, 200), (211, 210, 192, 191), (226, 227, 204, 205), (217, 218, 213, 214), (5, 216, 215), (227, 228, 203, 204), (224, 225, 206, 207), (222, 223, 208, 209), (219, 220, 211, 212), (436, 441, 456, 451), (220, 221, 210, 211), (221, 222, 209, 210), (229, 230, 201, 202), (218, 219, 212, 213), (223, 224, 207, 208), (230, 111, 201), (228, 229, 202, 203), (216, 217, 214, 215), (234, 233, 228, 227), (245, 244, 217, 216), (232, 231, 230, 229), (233, 232, 229, 228), (241, 240, 221, 220), (238, 237, 224, 223), (237, 236, 225, 224), (239, 238, 223, 222), (236, 235, 226, 225), (231, 111, 230), (5, 245, 216), (243, 242, 219, 218), (244, 243, 218, 217), (235, 234, 227, 226), (240, 239, 222, 221), (440, 439, 454, 455), (255, 256, 235, 236), (269, 268, 253, 252), (268, 267, 254, 253), (272, 271, 250, 249), (262, 261, 260, 259), (274, 273, 248, 247), (442, 443, 458, 457), (263, 262, 259, 258), (271, 270, 251, 250), (258, 259, 232, 233), (247, 248, 243, 244), (273, 272, 249, 248), (252, 253, 238, 239), (270, 269, 252, 251), (251, 252, 239, 240), (265, 264, 257, 256), (278, 279, 272, 273), (257, 258, 233, 234), (261, 111, 260), (281, 282, 269, 270), (267, 266, 255, 254), (5, 276, 275), (266, 265, 256, 255), (282, 283, 268, 269), (5, 275, 246), (283, 284, 267, 268), (264, 263, 258, 257), (287, 288, 263, 264), (275, 274, 247, 246), (276, 277, 274, 275), (446, 447, 462, 461), (288, 289, 262, 263), (5, 305, 276), (290, 111, 261), (291, 111, 290), (285, 286, 265, 266), (284, 285, 266, 267), (447, 448, 463, 462), (289, 290, 261, 262), (292, 291, 290, 289), (253, 254, 237, 238), (286, 287, 264, 265), (305, 304, 277, 276), (280, 281, 270, 271), (303, 302, 279, 278), (277, 278, 273, 274), (294, 293, 288, 287), (279, 280, 271, 272), (300, 299, 282, 281), (320, 111, 291), (299, 298, 283, 282), (313, 314, 297, 298), (302, 301, 280, 279), (310, 311, 300, 301), (298, 297, 284, 283), (296, 295, 286, 285), (297, 296, 285, 284), (304, 303, 278, 277), (295, 294, 287, 286), (293, 292, 289, 288), (444, 445, 460, 459), (301, 300, 281, 280), (312, 313, 298, 299), (260, 111, 231), (5, 306, 305), (311, 312, 299, 300), (315, 316, 295, 296), (306, 307, 304, 305), (443, 444, 459, 458), (316, 317, 294, 295), (333, 332, 309, 308), (259, 260, 231, 232), (314, 315, 296, 297), (334, 333, 308, 307), (309, 310, 301, 302), (308, 309, 302, 303), (317, 318, 293, 294), (319, 320, 291, 292), (307, 308, 303, 304), (318, 319, 292, 293), (324, 323, 318, 317), (327, 326, 315, 314), (332, 331, 310, 309), (328, 327, 314, 313), (330, 329, 312, 311), (323, 322, 319, 318), (329, 328, 313, 312), (322, 321, 320, 319), (321, 111, 320), (331, 330, 311, 310), (5, 440, 455), (326, 325, 316, 315), (325, 324, 317, 316), (5, 246, 245), (335, 334, 307, 306), (5, 335, 306), (336, 337, 334, 335), (340, 341, 330, 331), (449, 450, 465, 464), (348, 349, 322, 323), (339, 340, 331, 332), (249, 250, 241, 242), (343, 344, 327, 328), (346, 347, 324, 325), (337, 338, 333, 334), (338, 339, 332, 333), (347, 348, 323, 324), (344, 345, 326, 327), (345, 346, 325, 326), (349, 350, 321, 322), (5, 336, 335), (350, 111, 321), (361, 360, 341, 340), (351, 111, 350), (364, 363, 338, 337), (358, 357, 344, 343), (354, 353, 348, 347), (363, 362, 339, 338), (352, 351, 350, 349), (365, 364, 337, 336), (5, 365, 336), (439, 438, 453, 454), (355, 354, 347, 346), (356, 355, 346, 345), (246, 247, 244, 245), (342, 343, 328, 329), (353, 352, 349, 348), (341, 342, 329, 330), (367, 368, 363, 364), (448, 449, 464, 463), (377, 378, 353, 354), (380, 111, 351), (256, 257, 234, 235), (360, 359, 342, 341), (379, 380, 351, 352), (357, 356, 345, 344), (376, 377, 354, 355), (359, 358, 343, 342), (5, 366, 365), (362, 361, 340, 339), (375, 376, 355, 356), (366, 367, 364, 365), (372, 373, 358, 359), (378, 379, 352, 353), (370, 371, 360, 361), (389, 388, 373, 372), (374, 375, 356, 357), (385, 384, 377, 376), (371, 372, 359, 360), (388, 387, 374, 373), (373, 374, 357, 358), (393, 392, 369, 368), (445, 446, 461, 460), (383, 382, 379, 378), (381, 111, 380), (250, 251, 240, 241), (369, 370, 361, 362), (390, 389, 372, 371), (368, 369, 362, 363), (5, 395, 366), (438, 437, 452, 453), (387, 386, 375, 374), (406, 407, 384, 385), (248, 249, 242, 243), (392, 391, 370, 369), (399, 400, 391, 392), (395, 394, 367, 366), (403, 404, 387, 388), (394, 393, 368, 367), (409, 410, 381, 382), (384, 383, 378, 377), (400, 401, 390, 391), (386, 385, 376, 375), (397, 398, 393, 394), (382, 381, 380, 379), (391, 390, 371, 370), (418, 417, 404, 403), (407, 408, 383, 384), (5, 396, 395), (401, 402, 389, 390), (396, 397, 394, 395), (410, 111, 381), (405, 406, 385, 386), (437, 436, 451, 452), (402, 403, 388, 389), (423, 422, 399, 398), (254, 255, 236, 237), (398, 399, 392, 393), (421, 420, 401, 400), (404, 405, 386, 387), (417, 416, 405, 404), (408, 409, 382, 383), (416, 415, 406, 405), (242, 241, 220, 219), (413, 412, 409, 408), (411, 111, 410), (425, 424, 397, 396), (414, 413, 408, 407), (5, 425, 396), (424, 423, 398, 397), (422, 421, 400, 399), (415, 414, 407, 406), (419, 418, 403, 402), (412, 411, 410, 409), (420, 419, 402, 401), (461, 462, 477, 476), (479, 480, 411, 412), (472, 473, 418, 419), (473, 474, 417, 418), (5, 470, 425), (469, 468, 423, 424), (477, 478, 413, 414), (478, 479, 412, 413), (468, 467, 422, 423), (480, 111, 411), (467, 466, 421, 422), (471, 472, 419, 420), (475, 476, 415, 416), (470, 469, 424, 425), (476, 477, 414, 415), (466, 471, 420, 421), (474, 475, 416, 417), (481, 488, 487, 482), (488, 483, 484, 487), (485, 489, 488, 481), (489, 486, 483, 488), (209, 208, 489, 485), (193, 209, 485, 481), (180, 193, 481, 482), (194, 178, 484, 483)])
me_cylinder_001.use_remesh_preserve_volume = False
me_cylinder_001.use_remesh_preserve_attributes = False
me_cylinder_001.use_mirror_vertex_groups = False
me_cylinder_001.update()

# ---- objects
ob_cube_011 = bpy.data.objects.new('Cube.011', me_cube_015)
ob_cube_010 = bpy.data.objects.new('Cube.010', me_cube_014)
ob_cube_009 = bpy.data.objects.new('Cube.009', me_cube_013)
ob_cube_008 = bpy.data.objects.new('Cube.008', me_cube_012)
ob_torus_008 = bpy.data.objects.new('Torus.008', me_torus_009)
ob_torus_007 = bpy.data.objects.new('Torus.007', me_torus_008)
ob_torus_006 = bpy.data.objects.new('Torus.006', me_torus_007)
ob_cube_007 = bpy.data.objects.new('Cube.007', me_cube_011)
ob_cube_006 = bpy.data.objects.new('Cube.006', me_cube_010)
ob_cube_005 = bpy.data.objects.new('Cube.005', me_cube_009)
ob_cube_004 = bpy.data.objects.new('Cube.004', me_cube_005)
ob_torus_005 = bpy.data.objects.new('Torus.005', me_torus_006)
ob_torus_004 = bpy.data.objects.new('Torus.004', me_torus_005)
ob_cube_003 = bpy.data.objects.new('Cube.003', me_cube_004)
ob_cube_002 = bpy.data.objects.new('Cube.002', me_cube_003)
ob_cube_001 = bpy.data.objects.new('Cube.001', me_cube_002)
ob_cube = bpy.data.objects.new('Cube', me_cube_001)
ob_torus_000 = bpy.data.objects.new('Torus.000', me_torus_004)
ob_torus_003 = bpy.data.objects.new('Torus.003', me_torus_003)
ob_torus_002 = bpy.data.objects.new('Torus.002', me_torus_002)
ob_cylinder_001 = bpy.data.objects.new('Cylinder.001', me_cylinder_002)
ob_torus_001 = bpy.data.objects.new('Torus.001', me_torus_001)
ob_cylinder = bpy.data.objects.new('Cylinder', me_cylinder_001)
ob_lamp = bpy.data.objects.new('Lamp', light_lamp)
ob_camera = bpy.data.objects.new('Camera', cam_camera)

# ---- transforms, parenting, visibility, modifiers, constraints
ob_cube_011.location = (0.09786, 0.3429, -0.09056)
ob_cube_011.scale = (0.01113, 0.01113, 0.01113)
ob_cube_011.lineart.crease_threshold = 0.0
ob_cube_010.location = (-0.1406, 0.3429, 0.1603)
ob_cube_010.rotation_euler = (-2.683e-07, 3.113, -3.789e-09)
ob_cube_010.scale = (0.01113, 0.01113, 0.01113)
ob_cube_010.lineart.crease_threshold = 0.0
ob_cube_009.location = (0.1301, 0.3429, 0.1541)
ob_cube_009.rotation_euler = (-1.233e-06, 4.59, 1.09e-06)
ob_cube_009.scale = (0.01113, 0.01113, 0.01113)
ob_cube_009.lineart.crease_threshold = 0.0
ob_cube_008.location = (-0.1372, 0.3429, -0.1139)
ob_cube_008.rotation_euler = (2.589e-06, 7.805, 2.719e-06)
ob_cube_008.scale = (0.01113, 0.01113, 0.01113)
ob_cube_008.lineart.crease_threshold = 0.0
ob_torus_008.location = (0.001974, 0.3478, -0.01542)
ob_torus_008.rotation_euler = (-1.571, -2.22e-16, 2.22e-16)
ob_torus_008.scale = (0.2705, 0.2705, 0.8909)
ob_torus_008.lineart.crease_threshold = 0.0
ob_torus_007.location = (0.001974, 0.6681, -0.01542)
ob_torus_007.rotation_euler = (-1.571, -2.22e-16, 2.22e-16)
ob_torus_007.scale = (0.2705, 0.2705, 0.8909)
ob_torus_007.lineart.crease_threshold = 0.0
ob_torus_006.location = (-0.006124, 0.5632, -0.02145)
ob_torus_006.rotation_euler = (-1.571, -2.22e-16, 2.22e-16)
ob_torus_006.scale = (0.2958, 0.2958, 2.108)
ob_torus_006.lineart.crease_threshold = 0.0
ob_cube_007.location = (-0.3055, 0.5827, -0.3046)
ob_cube_007.rotation_euler = (2.589e-06, 7.805, 2.719e-06)
ob_cube_007.scale = (0.02615, 0.02615, 0.02615)
ob_cube_007.lineart.crease_threshold = 0.0
ob_cube_006.location = (0.3224, 0.5827, 0.3249)
ob_cube_006.rotation_euler = (-1.233e-06, 4.59, 1.09e-06)
ob_cube_006.scale = (0.02615, 0.02615, 0.02615)
ob_cube_006.lineart.crease_threshold = 0.0
ob_cube_005.location = (-0.3135, 0.5827, 0.3394)
ob_cube_005.rotation_euler = (-2.683e-07, 3.113, -3.789e-09)
ob_cube_005.scale = (0.02615, 0.02615, 0.02615)
ob_cube_005.lineart.crease_threshold = 0.0
ob_cube_004.location = (0.2467, 0.5827, -0.2498)
ob_cube_004.scale = (0.02615, 0.02615, 0.02615)
ob_cube_004.lineart.crease_threshold = 0.0
ob_torus_005.location = (0.001974, 0.9154, -0.01542)
ob_torus_005.rotation_euler = (-1.571, -2.22e-16, 2.22e-16)
ob_torus_005.scale = (0.2648, 0.2648, 0.3963)
ob_torus_005.lineart.crease_threshold = 0.0
ob_torus_004.location = (0.001974, 0.8839, -0.01542)
ob_torus_004.rotation_euler = (-1.571, -2.22e-16, 2.22e-16)
ob_torus_004.scale = (0.2648, 0.2648, 0.3963)
ob_torus_004.lineart.crease_threshold = 0.0
ob_cube_003.location = (-0.3523, 0.1875, 0.009854)
ob_cube_003.scale = (-0.05044, 0.05044, 0.05044)
ob_cube_003.lineart.crease_threshold = 0.0
ob_cube_002.location = (-0.01315, 0.6258, -0.733)
ob_cube_002.rotation_euler = (3.142, -2.275e-15, -4.77e-08)
ob_cube_002.scale = (-1.74e-09, -0.1369, -0.282)
ob_cube_002.lineart.crease_threshold = 0.0
ob_cube_001.location = (-0.01315, 0.6304, 0.6884)
ob_cube_001.scale = (-0.0, -0.1369, -0.282)
ob_cube_001.lineart.crease_threshold = 0.0
ob_cube.location = (0.3517, 0.1875, 0.009854)
ob_cube.scale = (0.05044, 0.05044, 0.05044)
ob_cube.lineart.crease_threshold = 0.0
ob_torus_000.location = (-0.008555, 0.2434, -0.01055)
ob_torus_000.rotation_euler = (-1.571, -2.22e-16, 2.22e-16)
ob_torus_000.scale = (0.3664, 0.3664, 1.925)
ob_torus_000.lineart.crease_threshold = 0.0
ob_torus_003.location = (0.001974, 0.811, -0.01542)
ob_torus_003.rotation_euler = (-1.571, -2.22e-16, 2.22e-16)
ob_torus_003.scale = (0.3664, 0.3664, 1.207)
ob_torus_003.lineart.crease_threshold = 0.0
ob_torus_002.location = (-0.006124, 0.5632, -0.02145)
ob_torus_002.rotation_euler = (-1.571, -2.22e-16, 2.22e-16)
ob_torus_002.scale = (0.454, 0.454, 3.235)
ob_torus_002.lineart.crease_threshold = 0.0
ob_cylinder_001.location = (-0.006643, 0.4959, 0.002042)
ob_cylinder_001.rotation_euler = (-1.571, -2.22e-16, 2.22e-16)
ob_cylinder_001.scale = (0.2039, 0.2039, 0.2864)
ob_cylinder_001.lineart.crease_threshold = 0.0
ob_torus_001.location = (-0.004337, -0.1917, 0.009366)
ob_torus_001.rotation_euler = (1.571, -0.0, 0.0)
ob_torus_001.scale = (0.5384, 0.5384, 0.5384)
ob_torus_001.lineart.crease_threshold = 0.0
_m = ob_torus_001.modifiers.new('Mirror', 'MIRROR')
_m.use_clip = True
ob_cylinder.location = (-0.003863, -0.0497, 0.01159)
ob_cylinder.rotation_euler = (1.571, -0.0, 0.0)
ob_cylinder.scale = (0.2947, 0.2947, 0.5183)
ob_cylinder.lineart.crease_threshold = 0.0
_m = ob_cylinder.modifiers.new('Subsurf', 'SUBSURF')
_m.uv_smooth = 'PRESERVE_CORNERS'
_m.quality = 2
_m.levels = 2
_m.show_only_control_edges = False
ob_lamp.location = (4.076, 1.005, 5.904)
ob_lamp.rotation_euler = (0.6503, 0.05522, 1.866)
ob_lamp.lock_rotations_4d = False
ob_lamp.empty_display_type = 'ARROWS'
ob_lamp.color = (0.0, 0.0, 0.0, 0.0)
ob_lamp.lineart.crease_threshold = 0.0
ob_camera.location = (7.481, -6.508, 5.344)
ob_camera.rotation_euler = (1.109, 0.0, 0.8149)
ob_camera.lock_rotations_4d = False
ob_camera.empty_display_type = 'ARROWS'
ob_camera.color = (0.0, 0.0, 0.0, 0.0)
ob_camera.display_type = 'WIRE'
ob_camera.lineart.crease_threshold = 0.0

# ---- collection membership
col_collection_1.objects.link(ob_cube_011)
col_collection_1.objects.link(ob_cube_010)
col_collection_1.objects.link(ob_cube_009)
col_collection_1.objects.link(ob_cube_008)
col_collection_1.objects.link(ob_torus_008)
col_collection_1.objects.link(ob_torus_007)
col_collection_1.objects.link(ob_torus_006)
col_collection_1.objects.link(ob_cube_007)
col_collection_1.objects.link(ob_cube_006)
col_collection_1.objects.link(ob_cube_005)
col_collection_1.objects.link(ob_cube_004)
col_collection_1.objects.link(ob_torus_005)
col_collection_1.objects.link(ob_torus_004)
col_collection_1.objects.link(ob_cube_003)
col_collection_1.objects.link(ob_cube_002)
col_collection_1.objects.link(ob_cube_001)
col_collection_1.objects.link(ob_cube)
col_collection_1.objects.link(ob_torus_000)
col_collection_1.objects.link(ob_torus_003)
col_collection_1.objects.link(ob_torus_002)
col_collection_1.objects.link(ob_cylinder_001)
col_collection_1.objects.link(ob_torus_001)
col_collection_1.objects.link(ob_cylinder)
col_collection_1.objects.link(ob_lamp)
col_collection_1.objects.link(ob_camera)

# ---- scene / render settings (as saved in the file)
scene.camera = ob_camera
scene.frame_start = 1; scene.frame_end = 250; scene.frame_set(1)
scene.render.engine = 'BLENDER_EEVEE_NEXT'
scene.render.resolution_percentage = 50
scene.render.dither_intensity = 0.0
scene.cycles.use_denoising = False
scene.cycles.samples = 128
scene.cycles.sampling_pattern = 'TABULATED_SOBOL'
scene.cycles.use_adaptive_sampling = False
scene.cycles.use_light_tree = False
scene.cycles.blur_glossy = 0.0
scene.cycles.sample_clamp_indirect = 0.0
scene.view_settings.view_transform = 'Standard'
bpy.context.view_layer.update()
